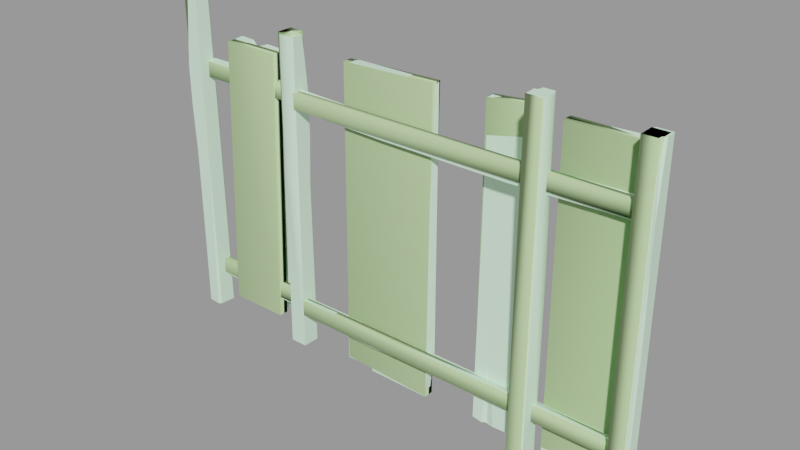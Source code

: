 # Source: fence_small_bb03.blend  (saved by Blender 2.92.15; exported with 4.5.12 LTS)
import bpy
from mathutils import Matrix  # noqa: F401  (used for matrix-valued properties, if any)

bpy.ops.wm.read_factory_settings(use_empty=True)
scene = bpy.context.scene
scene.name = 'fence_small_bb03.qc'

# ---- collections
col_fence_small_bb03 = bpy.data.collections.new('fence_small_bb03'); scene.collection.children.link(col_fence_small_bb03)

# ---- materials (node trees are filled in below, after node groups)
mat_fence_small_bb01 = bpy.data.materials.new('fence_small_bb01')
mat_fence_small_bb01.use_transparent_shadow = False
mat_fence_small_bb01.diffuse_color = (0.7263, 0.9983, 0.7665, 1.0)
mat_phy = bpy.data.materials.new('  phy')
mat_phy.use_transparent_shadow = False
mat_phy.diffuse_color = (0.6541, 0.9165, 0.4582, 1.0)

# ---- material node trees

# ---- meshes
me_fence_small_bb03_ref = bpy.data.meshes.new('fence_small_bb03_ref')
me_fence_small_bb03_ref.from_pydata([(2.341, -5.275, 0.04981), (1.079, -4.013, 0.04981), (1.468, -4.013, 82.39), (-189.3, 6.203, 66.98), (-188.8, 2.998, 140.4), (-186.7, 3.031, 139.6), (-190.2, 7.327, 41.23), (-215.7, 5.587, 81.07), (-214.8, 2.958, 141.3), (-216.2, 4.676, 101.9), (-205.4, 3.082, 138.4), (-198.9, 2.983, 140.7), (-207.6, 2.969, 141.0), (-219.8, 8.443, 15.67), (-218.3, 7.206, 44.0), (-198.9, 8.988, 3.168), (-194.0, 8.832, 6.754), (-190.8, 8.075, 24.1), (-191.6, 8.988, 3.182), (-192.4, 8.992, 3.091), (-219.7, 8.956, 3.907), (-187.0, -1.056, 139.2), (-190.6, 2.179, 65.12), (-214.8, -1.139, 141.1), (-216.2, 0.579, 101.8), (-219.8, 4.345, 15.49), (-219.7, 4.837, 4.228), (-192.4, 4.895, 2.91), (-191.6, 4.891, 3.002), (-198.9, -1.114, 140.5), (-205.4, -1.015, 138.3), (-207.6, -1.128, 140.9), (-178.5, -4.051, 23.79), (-231.4, 0.05527, 22.85), (-231.4, -4.051, 23.79), (-178.5, 0.05526, 23.79), (-178.5, -4.051, 16.08), (-231.4, -4.051, 16.08), (-178.5, 0.05526, 15.52), (-231.4, 0.05527, 15.52), (-231.4, 0.05526, 128.2), (-178.5, -4.051, 127.3), (-178.5, 0.05527, 128.2), (-231.4, -4.051, 128.2), (-231.4, 0.05526, 120.5), (-178.5, 0.05527, 120.5), (-231.4, -4.051, 120.0), (-178.5, -4.051, 120.0), (-232.3, -9.534, 0.04981), (-238.3, -9.011, 82.39), (-238.3, -9.011, 0.04981), (-231.0, -8.775, 82.39), (-239.4, -8.918, 106.2), (-231.0, -8.775, 157.4), (-236.4, -8.745, 157.4), (-239.4, -8.918, 125.2), (-192.6, 3.215, 41.39), (-239.3, -8.451, 0.04981), (-238.6, -0.6126, 82.39), (-238.6, -0.1836, 0.04979), (-239.3, -7.854, 82.39), (-238.7, -1.247, 157.4), (-239.2, -6.535, 157.4), (-214.2, 1.492, 80.84), (-178.2, -0.5528, 0.04981), (-172.2, -0.5528, 82.39), (-172.2, -0.5528, 0.04981), (-179.5, -1.425, 82.39), (-171.1, -0.5528, 106.2), (-179.5, -1.425, 152.2), (-174.1, -0.9875, 152.2), (-171.1, -0.5528, 125.2), (-171.1, -1.021, 0.04981), (-171.1, -8.89, 82.39), (-171.1, -9.32, 0.04979), (-171.1, -1.621, 82.39), (-171.1, -8.253, 152.2), (-171.1, -2.945, 152.2), (-80.93, 8.555, 143.8), (-54.2, -3.858, 3.087), (-74.0, -3.858, 2.119), (-64.59, 8.509, 144.1), (-61.09, 8.488, 144.0), (-217.2, 3.11, 43.78), (-74.06, -6.465, 3.338), (-80.92, 5.821, 143.6), (-54.21, -6.551, 3.317), (-63.54, -6.551, 2.86), (-67.37, -5.25, 2.559), (-69.43, -6.551, 2.572), (-217.2, 6.927, 3.727), (-25.32, -4.334, 2.106), (-10.49, 0.1345, 2.106), (-11.02, -4.334, 2.617), (-27.17, 0.1345, 2.106), (-31.24, -4.334, 20.69), (-31.24, 0.1345, 20.69), (-32.12, -4.334, 4.825), (-32.27, -1.838, 2.106), (-32.27, 0.1345, 2.106), (-216.2, 4.864, 3.6), (-198.9, 4.891, 2.987), (-35.06, -4.334, 1.769), (-40.53, -4.334, 1.106), (-40.53, 0.1345, 1.106), (-193.9, 4.696, 7.468), (-40.53, -4.334, 147.2), (-40.53, 0.1345, 147.2), (-12.47, -4.334, 147.4), (-11.53, 0.1345, 148.3), (-9.472, -4.368, 140.5), (-8.534, 0.101, 146.5), (-8.534, 0.1345, 3.423), (-9.064, -4.334, 3.934), (-124.0, -4.143, 118.2), (-171.9, -8.25, 120.2), (-171.9, -4.143, 119.7), (-124.0, -8.25, 118.7), (-60.74, -4.143, 119.1), (-60.74, -8.25, 118.2), (-5.739, -4.143, 120.6), (-5.739, -8.25, 119.7), (-171.9, -8.25, 127.1), (-124.0, -8.25, 126.5), (-60.74, -8.25, 125.2), (-5.739, -8.25, 126.8), (-134.3, -5.177, 10.57), (-132.5, -1.831, 0.5947), (-132.1, -5.177, 0.5947), (-133.9, -1.831, 9.166), (-135.4, -5.177, 2.369), (-134.3, -1.831, 2.369), (-101.4, -1.831, 0.2218), (-101.4, -5.177, 0.2218), (-146.5, -5.177, 2.162), (-147.3, -1.831, 2.162), (-110.5, -1.831, 88.25), (-98.82, -1.831, 147.5), (-98.82, -1.831, 23.23), (-101.8, -1.831, 147.5), (-139.8, -1.831, 147.5), (-145.6, -1.831, 145.9), (-111.2, -5.177, 88.25), (-139.8, -5.177, 147.5), (-144.8, -5.177, 145.9), (-105.9, -5.177, 145.7), (-106.9, -5.177, 147.5), (-101.3, -5.177, 146.8), (-99.92, -5.177, 23.23), (-99.92, -5.177, 145.9), (-215.8, 4.007, 23.24), (-207.3, 2.173, 65.25), (-190.8, 3.978, 23.91), (-190.8, 3.978, 23.91), (-188.9, -1.073, 139.6), (-68.46, -4.067, 31.05), (-64.6, 5.815, 144.3), (-61.83, 5.675, 142.9), (-102.6, -3.504, 147.5), (-110.5, -3.504, 88.25), (-111.2, -5.177, 88.25), (-102.6, -3.504, 147.5), (-110.5, -3.504, 88.25), (-6.427, -4.013, 0.04981), (-5.802, -4.013, 94.08), (1.468, -4.013, 153.8), (-5.165, -4.013, 153.8), (-230.3, -0.9098, 0.04981), (-231.0, -8.387, 0.04981), (-230.4, -1.532, 94.08), (-230.4, -2.167, 157.4), (-179.5, -9.32, 0.04981), (-179.5, -1.815, 0.04981), (-179.5, -8.696, 94.08), (-179.5, -8.058, 152.2), (-43.48, -13.23, 0.04981), (-51.38, -13.23, 82.39), (-50.99, -13.23, 0.04981), (-44.11, -13.23, 94.08), (-51.38, -13.23, 157.6), (-44.75, -13.23, 157.6), (2.341, -11.28, 82.39), (2.341, -11.28, 0.04981), (2.341, -12.34, 106.2), (1.906, -9.357, 153.8), (2.341, -12.34, 125.2), (1.873, -12.34, 0.04981), (-5.996, -12.34, 82.39), (-6.427, -12.34, 0.04979), (1.273, -12.34, 82.39), (-5.359, -12.34, 153.8), (-0.05118, -12.34, 153.8), (-5.739, -4.143, 16.51), (-60.74, -4.143, 24.17), (-5.739, -4.143, 23.54), (-60.74, -4.143, 17.15), (-129.7, -4.143, 24.09), (-129.7, -4.143, 16.28), (-171.9, -4.143, 23.83), (-171.9, -4.143, 16.97), (-60.74, -8.25, 25.41), (-5.739, -8.25, 24.77), (-129.7, -8.25, 24.09), (-171.9, -8.25, 24.77), (-60.74, -8.25, 18.02), (-5.739, -8.25, 17.38), (-129.7, -8.25, 15.82), (-171.9, -8.25, 16.51), (-52.25, -11.97, 0.04981), (-52.25, -5.966, 82.39), (-52.25, -5.966, 0.04981), (-52.25, -4.899, 106.2), (-51.82, -7.886, 157.6), (-52.25, -4.899, 125.2), (-51.78, -4.899, 0.04981), (-43.92, -4.899, 82.39), (-43.48, -4.899, 0.04979), (-51.18, -4.899, 82.39), (-44.55, -4.899, 157.6), (-49.86, -4.899, 157.6), (-171.9, -4.143, 128.0), (-124.0, -4.143, 126.5), (-60.74, -4.143, 126.5), (-5.739, -4.143, 128.0), (-6.427, -5.275, 153.8), (-7.064, -11.28, 82.39), (-6.427, -9.772, 153.8), (-7.064, -5.275, 94.08), (-237.1, -6.959, 157.4), (-43.48, -7.472, 157.6), (-50.11, -6.965, 157.6), (-43.48, -11.97, 157.6), (-42.85, -11.97, 94.08), (-42.85, -5.966, 82.39), (-178.2, -9.957, 94.08), (-178.2, -9.32, 152.2), (-172.2, -9.957, 82.39), (-173.7, -9.32, 152.2), (-231.5, -0.1651, 94.08), (-231.6, -0.7999, 157.4), (-237.5, 0.358, 82.39), (-236.0, -0.4079, 157.4), (-173.2, -2.699, 152.2), (0.1941, -10.28, 153.8)], [], [(0, 1, 2), (3, 4, 5), (6, 4, 3), (7, 4, 6), (8, 7, 9), (8, 10, 7), (7, 10, 4), (4, 10, 11), (8, 12, 10), (7, 13, 14), (7, 15, 13), (7, 16, 15), (7, 6, 16), (16, 6, 17), (16, 17, 18), (16, 18, 19), (13, 15, 20), (21, 3, 5), (3, 21, 22), (22, 6, 3), (9, 23, 8), (23, 9, 24), (20, 25, 13), (25, 20, 26), (18, 27, 19), (27, 18, 28), (10, 29, 11), (29, 10, 30), (12, 30, 10), (30, 12, 31), (8, 31, 12), (31, 8, 23), (32, 33, 34), (33, 32, 35), (36, 34, 37), (34, 36, 32), (38, 37, 39), (37, 38, 36), (35, 39, 33), (39, 35, 38), (40, 41, 42), (41, 40, 43), (44, 42, 45), (42, 44, 40), (46, 45, 47), (45, 46, 44), (43, 47, 41), (47, 43, 46), (48, 49, 50), (49, 48, 51), (49, 51, 52), (52, 51, 53), (52, 53, 54), (52, 54, 55), (6, 22, 56), (57, 58, 59), (58, 57, 60), (58, 60, 61), (61, 60, 52), (61, 52, 55), (61, 55, 62), (24, 7, 63), (64, 65, 66), (65, 64, 67), (65, 67, 68), (68, 67, 69), (68, 69, 70), (68, 70, 71), (7, 24, 9), (72, 73, 74), (73, 72, 75), (73, 75, 76), (76, 75, 68), (76, 68, 71), (76, 71, 77), (14, 63, 7), (78, 79, 80), (81, 79, 78), (82, 79, 81), (83, 13, 25), (78, 84, 85), (84, 78, 80), (79, 86, 87), (87, 80, 79), (80, 88, 89), (13, 83, 14), (63, 14, 83), (20, 90, 26), (91, 92, 93), (92, 91, 94), (95, 94, 91), (94, 95, 96), (97, 96, 95), (98, 96, 97), (98, 99, 96), (90, 20, 15), (15, 100, 90), (15, 101, 100), (102, 99, 98), (103, 99, 102), (103, 104, 99), (101, 16, 105), (106, 104, 103), (104, 106, 107), (108, 107, 106), (107, 108, 109), (110, 109, 108), (109, 110, 111), (112, 109, 111), (112, 107, 109), (92, 94, 112), (112, 94, 107), (107, 94, 96), (99, 107, 96), (107, 99, 104), (108, 113, 110), (106, 113, 108), (97, 102, 98), (102, 97, 103), (103, 97, 95), (103, 95, 106), (91, 106, 95), (91, 113, 106), (93, 113, 91), (114, 115, 116), (115, 114, 117), (118, 117, 114), (117, 118, 119), (120, 119, 118), (119, 120, 121), (16, 101, 15), (117, 122, 115), (122, 117, 123), (119, 123, 117), (123, 119, 124), (121, 124, 119), (124, 121, 125), (105, 19, 27), (126, 127, 128), (127, 126, 129), (130, 129, 126), (129, 130, 131), (128, 132, 133), (132, 128, 127), (134, 131, 130), (131, 134, 135), (127, 136, 132), (129, 136, 127), (132, 137, 138), (136, 137, 132), (136, 139, 137), (136, 140, 139), (140, 136, 141), (129, 141, 136), (141, 129, 135), (135, 129, 131), (142, 143, 144), (145, 143, 142), (145, 146, 143), (126, 134, 130), (126, 144, 134), (142, 144, 126), (128, 142, 126), (142, 128, 133), (133, 147, 142), (148, 147, 133), (149, 147, 148), (19, 105, 16), (150, 25, 26), (150, 83, 25), (23, 30, 31), (24, 30, 23), (151, 30, 24), (63, 151, 24), (151, 63, 83), (83, 150, 151), (100, 151, 150), (151, 100, 101), (152, 27, 28), (27, 152, 153), (27, 153, 105), (153, 101, 105), (56, 101, 153), (56, 151, 101), (151, 56, 22), (21, 151, 22), (151, 21, 154), (154, 30, 151), (30, 154, 29), (56, 153, 152), (89, 85, 84), (155, 85, 89), (156, 85, 155), (155, 86, 156), (156, 86, 157), (87, 86, 155), (113, 111, 110), (111, 113, 112), (93, 112, 113), (112, 93, 92), (144, 135, 134), (135, 144, 141), (142, 158, 145), (158, 142, 159), (160, 161, 162), (161, 160, 147), (163, 2, 1), (2, 163, 164), (164, 165, 2), (165, 164, 166), (167, 51, 168), (51, 167, 169), (169, 53, 51), (53, 169, 170), (171, 67, 172), (67, 171, 173), (173, 69, 67), (69, 173, 174), (175, 176, 177), (176, 175, 178), (178, 179, 176), (179, 178, 180), (137, 161, 147), (161, 137, 139), (140, 161, 139), (146, 161, 140), (146, 140, 143), (141, 143, 140), (143, 141, 144), (152, 6, 56), (138, 133, 132), (133, 138, 148), (137, 148, 138), (148, 137, 149), (6, 152, 17), (28, 17, 152), (17, 28, 18), (21, 4, 154), (0, 181, 182), (181, 0, 2), (181, 2, 183), (183, 2, 165), (183, 165, 184), (183, 184, 185), (4, 21, 5), (186, 187, 188), (187, 186, 189), (187, 189, 190), (190, 189, 183), (190, 183, 185), (190, 185, 191), (154, 11, 29), (192, 193, 194), (193, 192, 195), (195, 196, 193), (196, 195, 197), (197, 198, 196), (198, 197, 199), (194, 200, 201), (200, 194, 193), (193, 202, 200), (202, 193, 196), (196, 203, 202), (203, 196, 198), (201, 204, 205), (204, 201, 200), (200, 206, 204), (206, 200, 202), (202, 207, 206), (207, 202, 203), (205, 195, 192), (195, 205, 204), (204, 197, 195), (197, 204, 206), (206, 199, 197), (199, 206, 207), (208, 209, 210), (209, 208, 176), (209, 176, 211), (211, 176, 179), (211, 179, 212), (211, 212, 213), (11, 154, 4), (214, 215, 216), (215, 214, 217), (215, 217, 218), (218, 217, 211), (218, 211, 213), (218, 213, 219), (150, 90, 100), (123, 220, 122), (220, 123, 221), (124, 221, 123), (221, 124, 222), (125, 222, 124), (222, 125, 223), (90, 150, 26), (224, 225, 226), (225, 224, 227), (166, 227, 224), (227, 166, 164), (227, 164, 163), (188, 227, 163), (227, 188, 225), (187, 225, 188), (187, 226, 225), (226, 187, 190), (228, 55, 54), (221, 116, 220), (116, 221, 114), (222, 114, 221), (114, 222, 118), (223, 118, 222), (118, 223, 120), (219, 229, 218), (219, 180, 229), (230, 180, 219), (230, 179, 180), (230, 212, 179), (229, 180, 231), (216, 232, 175), (232, 178, 175), (232, 180, 178), (180, 232, 231), (233, 231, 232), (231, 233, 229), (215, 229, 233), (229, 215, 218), (232, 216, 233), (215, 233, 216), (74, 234, 171), (234, 173, 171), (234, 174, 173), (174, 234, 235), (236, 235, 234), (235, 236, 237), (73, 237, 236), (237, 73, 76), (234, 74, 236), (73, 236, 74), (59, 238, 167), (238, 169, 167), (238, 170, 169), (170, 238, 239), (240, 239, 238), (239, 240, 241), (58, 241, 240), (241, 58, 61), (238, 59, 240), (58, 240, 59), (183, 189, 181), (189, 182, 181), (182, 189, 186), (62, 55, 228), (211, 217, 209), (217, 210, 209), (210, 217, 214), (241, 170, 239), (62, 241, 61), (62, 170, 241), (228, 170, 62), (228, 53, 170), (228, 54, 53), (48, 168, 51), (68, 75, 65), (75, 66, 65), (66, 75, 72), (242, 71, 70), (52, 60, 49), (60, 50, 49), (50, 60, 57), (77, 71, 242), (191, 226, 190), (191, 166, 226), (243, 166, 191), (243, 165, 166), (243, 184, 165), (226, 166, 224), (191, 185, 243), (237, 174, 235), (77, 237, 76), (77, 174, 237), (242, 174, 77), (242, 69, 174), (242, 70, 69), (64, 172, 67), (243, 185, 184), (85, 81, 78), (147, 149, 137), (81, 85, 156), (145, 161, 146), (156, 82, 81), (208, 177, 176), (82, 156, 157), (219, 213, 230), (157, 79, 82), (230, 213, 212), (79, 157, 86), (155, 88, 87), (80, 87, 88), (155, 89, 88), (80, 89, 84)])
me_fence_small_bb03_ref.polygons.foreach_set('use_smooth', [True] * 402)
_k = set([(0, 2), (0, 181), (1, 2), (2, 163), (2, 165), (3, 5), (3, 6), (3, 21), (4, 5), (4, 11), (4, 21), (4, 154), (5, 21), (6, 17), (6, 22), (6, 56), (6, 152), (7, 9), (7, 14), (7, 24), (7, 63), (8, 9), (8, 12), (8, 23), (9, 24), (10, 11), (10, 12), (10, 30), (11, 29), (11, 154), (12, 31), (13, 14), (13, 20), (13, 25), (13, 83), (14, 63), (15, 16), (15, 20), (15, 101), (16, 19), (16, 101), (16, 105), (17, 18), (18, 19), (18, 28), (19, 27), (19, 105), (20, 26), (20, 90), (21, 22), (21, 154), (22, 56), (23, 24), (23, 31), (24, 63), (25, 26), (25, 83), (26, 90), (26, 150), (27, 28), (27, 105), (28, 152), (29, 30), (29, 154), (30, 31), (32, 34), (33, 35), (36, 37), (38, 39), (40, 42), (41, 43), (44, 45), (46, 47), (48, 49), (48, 51), (49, 50), (49, 52), (50, 60), (51, 53), (51, 167), (51, 168), (52, 55), (52, 60), (53, 54), (53, 170), (54, 55), (54, 228), (55, 62), (55, 228), (56, 152), (57, 58), (57, 60), (58, 59), (58, 61), (59, 238), (61, 62), (61, 241), (62, 228), (63, 83), (64, 65), (64, 67), (65, 66), (65, 68), (66, 75), (67, 69), (67, 171), (67, 172), (68, 71), (68, 75), (69, 70), (69, 174), (70, 71), (70, 242), (71, 77), (71, 242), (72, 73), (72, 75), (73, 74), (73, 76), (74, 234), (76, 77), (76, 237), (77, 242), (78, 80), (78, 81), (78, 85), (79, 80), (79, 82), (79, 86), (79, 157), (80, 84), (80, 87), (80, 88), (80, 89), (81, 82), (81, 85), (81, 156), (82, 156), (82, 157), (84, 85), (84, 89), (85, 156), (86, 87), (86, 157), (87, 88), (87, 155), (88, 89), (88, 155), (89, 155), (90, 100), (90, 150), (91, 93), (91, 94), (91, 95), (92, 93), (92, 94), (92, 112), (93, 113), (94, 96), (95, 96), (95, 97), (96, 99), (97, 98), (98, 99), (98, 102), (99, 104), (100, 101), (100, 150), (101, 105), (102, 103), (103, 104), (103, 106), (104, 107), (106, 107), (106, 108), (107, 109), (108, 109), (108, 110), (109, 111), (110, 111), (110, 113), (111, 112), (114, 116), (114, 118), (115, 117), (117, 119), (118, 120), (119, 121), (122, 123), (123, 124), (124, 125), (126, 128), (126, 129), (126, 130), (127, 128), (127, 129), (127, 132), (128, 133), (129, 131), (130, 131), (130, 134), (131, 135), (132, 133), (132, 138), (133, 142), (133, 148), (134, 135), (134, 144), (135, 141), (137, 138), (137, 139), (137, 147), (137, 149), (139, 140), (140, 141), (141, 144), (142, 145), (143, 144), (143, 146), (145, 146), (146, 161), (147, 149), (147, 161), (148, 149), (156, 157), (163, 164), (164, 166), (165, 166), (165, 184), (166, 224), (167, 169), (169, 170), (170, 239), (171, 173), (173, 174), (174, 235), (175, 176), (175, 178), (176, 177), (176, 179), (176, 208), (178, 180), (179, 180), (179, 212), (180, 231), (181, 182), (181, 183), (182, 189), (183, 185), (183, 189), (184, 185), (184, 243), (185, 191), (185, 243), (186, 187), (186, 189), (187, 188), (187, 190), (188, 227), (190, 191), (190, 226), (191, 243), (192, 193), (192, 195), (193, 194), (193, 196), (194, 200), (195, 197), (195, 205), (196, 198), (196, 203), (197, 198), (197, 199), (199, 206), (200, 201), (200, 202), (201, 204), (202, 203), (202, 207), (204, 205), (204, 206), (206, 207), (208, 209), (209, 210), (209, 211), (210, 217), (211, 213), (211, 217), (212, 213), (212, 230), (213, 219), (213, 230), (214, 215), (214, 217), (215, 216), (215, 218), (216, 232), (218, 219), (218, 229), (219, 230), (220, 221), (221, 222), (222, 223), (224, 226), (229, 231), (235, 237), (239, 241)])
me_fence_small_bb03_ref.attributes.new('sharp_edge', 'BOOLEAN', 'EDGE').data.foreach_set('value', [ (min(e.vertices), max(e.vertices)) in _k for e in me_fence_small_bb03_ref.edges])
_uv = me_fence_small_bb03_ref.uv_layers.new(name='UVMap')
_uv.uv.foreach_set('vector', [0.2788, 0.8742, 0.2788, 0.8798, 0.5476, 0.8788, 0.4445, 0.3162, 0.02687, 0.3271, 0.03073, 0.3162, 0.5912, 0.3162, 0.02687, 0.3271, 0.4445, 0.3162, 0.3697, 0.4521, 0.02687, 0.3271, 0.5912, 0.3162, 0.02687, 0.4587, 0.3697, 0.4521, 0.2511, 0.4587, 0.02687, 0.4587, 0.04116, 0.4105, 0.3697, 0.4521, 0.3697, 0.4521, 0.04116, 0.4105, 0.02687, 0.3271, 0.02687, 0.3271, 0.04116, 0.4105, 0.02687, 0.378, 0.02687, 0.4587, 0.02687, 0.4221, 0.04116, 0.4105, 0.3697, 0.4521, 0.7426, 0.4611, 0.5811, 0.4587, 0.3697, 0.4521, 0.8095, 0.3535, 0.7426, 0.4611, 0.3697, 0.4521, 0.7881, 0.3289, 0.8095, 0.3535, 0.3697, 0.4521, 0.5912, 0.3162, 0.7881, 0.3289, 0.7881, 0.3289, 0.5912, 0.3162, 0.6888, 0.3162, 0.7881, 0.3289, 0.6888, 0.3162, 0.808, 0.3162, 0.7881, 0.3289, 0.808, 0.3162, 0.8086, 0.3205, 0.7426, 0.4611, 0.8095, 0.3535, 0.8095, 0.4587, 0.02947, 0.3124, 0.4445, 0.2966, 0.02813, 0.2966, 0.4445, 0.2966, 0.02947, 0.3124, 0.4544, 0.3124, 0.4544, 0.3124, 0.5921, 0.2966, 0.4445, 0.2966, 0.2516, 0.4836, 0.02601, 0.4678, 0.026, 0.4836, 0.02601, 0.4678, 0.2516, 0.4836, 0.2516, 0.4678, 0.8135, 0.4836, 0.7462, 0.4678, 0.7461, 0.4836, 0.7462, 0.4678, 0.8135, 0.4836, 0.8106, 0.4678, 0.8294, 0.3205, 0.8158, 0.3261, 0.8294, 0.3261, 0.8158, 0.3261, 0.8294, 0.3205, 0.8158, 0.3205, 0.01065, 0.411, 0.02332, 0.3784, 0.01065, 0.3784, 0.02332, 0.3784, 0.01065, 0.411, 0.02332, 0.411, 0.01065, 0.4225, 0.02332, 0.411, 0.01065, 0.411, 0.02332, 0.411, 0.01065, 0.4225, 0.02332, 0.4225, 0.01065, 0.4591, 0.02332, 0.4225, 0.01065, 0.4225, 0.02332, 0.4225, 0.01065, 0.4591, 0.02332, 0.4591, 0.8895, 0.009465, 0.9236, 0.1909, 0.8895, 0.1909, 0.9236, 0.1909, 0.8895, 0.009465, 0.9236, 0.009465, 0.8555, 0.009465, 0.8895, 0.1909, 0.8555, 0.1909, 0.8895, 0.1909, 0.8555, 0.009465, 0.8895, 0.009465, 0.9576, 0.009465, 0.9917, 0.1909, 0.9576, 0.1909, 0.9917, 0.1909, 0.9576, 0.009465, 0.9917, 0.009465, 0.9236, 0.009465, 0.9576, 0.1909, 0.9236, 0.1909, 0.9576, 0.1909, 0.9236, 0.009465, 0.9576, 0.009465, 0.8895, 0.009465, 0.9236, 0.1909, 0.8895, 0.1909, 0.9236, 0.1909, 0.8895, 0.009465, 0.9236, 0.009465, 0.8555, 0.009465, 0.8895, 0.1909, 0.8555, 0.1909, 0.8895, 0.1909, 0.8555, 0.009465, 0.8895, 0.009465, 0.9576, 0.009465, 0.9917, 0.1909, 0.9576, 0.1909, 0.9917, 0.1909, 0.9576, 0.009465, 0.9917, 0.009465, 0.9236, 0.009465, 0.9576, 0.1909, 0.9236, 0.1909, 0.9576, 0.1909, 0.9236, 0.009465, 0.9576, 0.009465, 0.2788, 0.9877, 0.5476, 0.9669, 0.2788, 0.9669, 0.5476, 0.9669, 0.2788, 0.9877, 0.5476, 0.9924, 0.5476, 0.9669, 0.5476, 0.9924, 0.6253, 0.9641, 0.6253, 0.9641, 0.5476, 0.9924, 0.8165, 0.9924, 0.6253, 0.9641, 0.8165, 0.9924, 0.8165, 0.9732, 0.6253, 0.9641, 0.8165, 0.9732, 0.6874, 0.9641, 0.5921, 0.2966, 0.4544, 0.3124, 0.5906, 0.3124, 0.2788, 0.9631, 0.5476, 0.9342, 0.2788, 0.9332, 0.5476, 0.9342, 0.2788, 0.9631, 0.5476, 0.9618, 0.5476, 0.9342, 0.5476, 0.9618, 0.8165, 0.9359, 0.8165, 0.9359, 0.5476, 0.9618, 0.6253, 0.9641, 0.8165, 0.9359, 0.6253, 0.9641, 0.6874, 0.9641, 0.8165, 0.9359, 0.6874, 0.9641, 0.8165, 0.9579, 0.2516, 0.4678, 0.3709, 0.4836, 0.3709, 0.4678, 0.2788, 0.9877, 0.5476, 0.9669, 0.2788, 0.9669, 0.5476, 0.9669, 0.2788, 0.9877, 0.5476, 0.9924, 0.5476, 0.9669, 0.5476, 0.9924, 0.6253, 0.9641, 0.6253, 0.9641, 0.5476, 0.9924, 0.8165, 0.9924, 0.6253, 0.9641, 0.8165, 0.9924, 0.8165, 0.9732, 0.6253, 0.9641, 0.8165, 0.9732, 0.6874, 0.9641, 0.3709, 0.4836, 0.2516, 0.4678, 0.2516, 0.4836, 0.2788, 0.9631, 0.5476, 0.9342, 0.2788, 0.9332, 0.5476, 0.9342, 0.2788, 0.9631, 0.5476, 0.9618, 0.5476, 0.9342, 0.5476, 0.9618, 0.8165, 0.9359, 0.8165, 0.9359, 0.5476, 0.9618, 0.6253, 0.9641, 0.8165, 0.9359, 0.6253, 0.9641, 0.6874, 0.9641, 0.8165, 0.9359, 0.6874, 0.9641, 0.8165, 0.9579, 0.5837, 0.4836, 0.3709, 0.4678, 0.3709, 0.4836, 0.02358, 0.2188, 0.8193, 0.2805, 0.8193, 0.2188, 0.02653, 0.2696, 0.8193, 0.2805, 0.02358, 0.2188, 0.02784, 0.2805, 0.8193, 0.2805, 0.02653, 0.2696, 0.5837, 0.4678, 0.7461, 0.4836, 0.7462, 0.4678, 0.8217, 0.295, 0.02902, 0.2833, 0.8191, 0.2833, 0.02902, 0.2833, 0.8217, 0.295, 0.02348, 0.295, 0.009267, 0.2085, 0.0211, 0.2085, 0.0211, 0.2421, 0.0211, 0.2421, 0.009267, 0.2798, 0.009267, 0.2085, 0.009267, 0.2798, 0.01538, 0.2559, 0.0211, 0.2633, 0.7461, 0.4836, 0.5837, 0.4678, 0.5837, 0.4836, 0.3709, 0.4678, 0.5837, 0.4836, 0.5837, 0.4678, 0.8294, 0.4576, 0.8227, 0.4471, 0.8158, 0.4576, 0.8155, 0.5405, 0.8313, 0.511, 0.8172, 0.512, 0.8313, 0.511, 0.8155, 0.5405, 0.8318, 0.5445, 0.8138, 0.5734, 0.8318, 0.5445, 0.8155, 0.5405, 0.8318, 0.5445, 0.8138, 0.5734, 0.8318, 0.5734, 0.8138, 0.6066, 0.8318, 0.5734, 0.8138, 0.5734, 0.8239, 0.6126, 0.8318, 0.5734, 0.8138, 0.6066, 0.8239, 0.6126, 0.8318, 0.6126, 0.8318, 0.5734, 0.8227, 0.4471, 0.8294, 0.4576, 0.8294, 0.3714, 0.8294, 0.3714, 0.8158, 0.4429, 0.8227, 0.4471, 0.8294, 0.3714, 0.8158, 0.3714, 0.8158, 0.4429, 0.8138, 0.6156, 0.8318, 0.6126, 0.8239, 0.6126, 0.8138, 0.6227, 0.8318, 0.6126, 0.8138, 0.6156, 0.8138, 0.6227, 0.8318, 0.6227, 0.8318, 0.6126, 0.8158, 0.3714, 0.8294, 0.3512, 0.8158, 0.3512, 0.03063, 0.6266, 0.8101, 0.6419, 0.8101, 0.6266, 0.8101, 0.6419, 0.03063, 0.6266, 0.03063, 0.6419, 0.02288, 0.5149, 0.008905, 0.6204, 0.02288, 0.6204, 0.008905, 0.6204, 0.02288, 0.5149, 0.008905, 0.5113, 0.02299, 0.5036, 0.008905, 0.5113, 0.02288, 0.5149, 0.008905, 0.5113, 0.02299, 0.5036, 0.00901, 0.5001, 0.7932, 0.512, 0.02645, 0.5221, 0.03603, 0.512, 0.7932, 0.512, 0.03241, 0.6202, 0.02645, 0.5221, 0.8002, 0.5186, 0.8002, 0.575, 0.7932, 0.512, 0.7932, 0.512, 0.8002, 0.575, 0.03241, 0.6202, 0.03241, 0.6202, 0.8002, 0.575, 0.7018, 0.5888, 0.8002, 0.5922, 0.03241, 0.6202, 0.7018, 0.5888, 0.03241, 0.6202, 0.8002, 0.5922, 0.8055, 0.6202, 0.02512, 0.5204, 0.7956, 0.5079, 0.06238, 0.5094, 0.02652, 0.6236, 0.7956, 0.5079, 0.02512, 0.5204, 0.7908, 0.5927, 0.8072, 0.6035, 0.8054, 0.5932, 0.8072, 0.6035, 0.7908, 0.5927, 0.8108, 0.6236, 0.8108, 0.6236, 0.7908, 0.5927, 0.7056, 0.5895, 0.8108, 0.6236, 0.7056, 0.5895, 0.02652, 0.6236, 0.8054, 0.5677, 0.02652, 0.6236, 0.7056, 0.5895, 0.8054, 0.5677, 0.7956, 0.5079, 0.02652, 0.6236, 0.8027, 0.5151, 0.7956, 0.5079, 0.8054, 0.5677, 0.9917, 0.5538, 0.9576, 0.3723, 0.9917, 0.3723, 0.9576, 0.3723, 0.9917, 0.5538, 0.9576, 0.5538, 0.9917, 0.7352, 0.9576, 0.5538, 0.9917, 0.5538, 0.9576, 0.5538, 0.9917, 0.7352, 0.9576, 0.7352, 0.9917, 0.9166, 0.9576, 0.7352, 0.9917, 0.7352, 0.9576, 0.7352, 0.9917, 0.9166, 0.9576, 0.9166, 0.8294, 0.3512, 0.8158, 0.3714, 0.8294, 0.3714, 0.9576, 0.5538, 0.9236, 0.3723, 0.9576, 0.3723, 0.9236, 0.3723, 0.9576, 0.5538, 0.9236, 0.5538, 0.9576, 0.7352, 0.9236, 0.5538, 0.9576, 0.5538, 0.9236, 0.5538, 0.9576, 0.7352, 0.9236, 0.7352, 0.9576, 0.9166, 0.9236, 0.7352, 0.9576, 0.7352, 0.9236, 0.7352, 0.9576, 0.9166, 0.9236, 0.9166, 0.8158, 0.3512, 0.8294, 0.3261, 0.8158, 0.3261, 0.01263, 0.7256, 0.02782, 0.7777, 0.01263, 0.7781, 0.02782, 0.7777, 0.01263, 0.7256, 0.02782, 0.7329, 0.01263, 0.699, 0.02782, 0.7329, 0.01263, 0.7256, 0.02782, 0.7329, 0.01263, 0.699, 0.02782, 0.6979, 0.01263, 0.7781, 0.02782, 0.8461, 0.01263, 0.8461, 0.02782, 0.8461, 0.01263, 0.7781, 0.02782, 0.7777, 0.02782, 0.672, 0.01263, 0.699, 0.02782, 0.6979, 0.01263, 0.699, 0.02782, 0.672, 0.01263, 0.6702, 0.03587, 0.7912, 0.4937, 0.7083, 0.03392, 0.6743, 0.08064, 0.7966, 0.4937, 0.7083, 0.03587, 0.7912, 0.03392, 0.6743, 0.8032, 0.6645, 0.1541, 0.6645, 0.4937, 0.7083, 0.8032, 0.6645, 0.03392, 0.6743, 0.4937, 0.7083, 0.8032, 0.6758, 0.8032, 0.6645, 0.4937, 0.7083, 0.8032, 0.8187, 0.8032, 0.6758, 0.8032, 0.8187, 0.4937, 0.7083, 0.7947, 0.8405, 0.08064, 0.7966, 0.7947, 0.8405, 0.4937, 0.7083, 0.7947, 0.8405, 0.08064, 0.7966, 0.04406, 0.8469, 0.04406, 0.8469, 0.08064, 0.7966, 0.04514, 0.7981, 0.4935, 0.7091, 0.8048, 0.8239, 0.7961, 0.844, 0.7951, 0.6878, 0.8048, 0.8239, 0.4935, 0.7091, 0.7951, 0.6878, 0.8048, 0.692, 0.8048, 0.8239, 0.0854, 0.8018, 0.04122, 0.8508, 0.04231, 0.8062, 0.0854, 0.8018, 0.7961, 0.844, 0.04122, 0.8508, 0.4935, 0.7091, 0.7961, 0.844, 0.0854, 0.8018, 0.03299, 0.793, 0.4935, 0.7091, 0.0854, 0.8018, 0.4935, 0.7091, 0.03299, 0.793, 0.03103, 0.6699, 0.03103, 0.6699, 0.8013, 0.6696, 0.4935, 0.7091, 0.1519, 0.6639, 0.8013, 0.6696, 0.03103, 0.6699, 0.7961, 0.6639, 0.8013, 0.6696, 0.1519, 0.6639, 0.8294, 0.3261, 0.8158, 0.3512, 0.8294, 0.3512, 0.7, 0.4451, 0.7451, 0.4644, 0.8095, 0.4619, 0.7, 0.4451, 0.5828, 0.456, 0.7451, 0.4644, 0.02547, 0.4619, 0.03983, 0.4124, 0.02547, 0.4242, 0.2509, 0.4619, 0.03983, 0.4124, 0.02547, 0.4619, 0.4579, 0.4087, 0.03983, 0.4124, 0.2509, 0.4619, 0.3701, 0.4473, 0.4579, 0.4087, 0.2509, 0.4619, 0.4579, 0.4087, 0.3701, 0.4473, 0.5828, 0.456, 0.5828, 0.456, 0.7, 0.4451, 0.4579, 0.4087, 0.8124, 0.4434, 0.4579, 0.4087, 0.7, 0.4451, 0.4579, 0.4087, 0.8124, 0.4434, 0.8124, 0.3536, 0.691, 0.3153, 0.8115, 0.3197, 0.8108, 0.3153, 0.8115, 0.3197, 0.691, 0.3153, 0.691, 0.3153, 0.8115, 0.3197, 0.691, 0.3153, 0.7857, 0.3283, 0.691, 0.3153, 0.8124, 0.3536, 0.7857, 0.3283, 0.5914, 0.3275, 0.8124, 0.3536, 0.691, 0.3153, 0.5914, 0.3275, 0.4579, 0.4087, 0.8124, 0.3536, 0.4579, 0.4087, 0.5914, 0.3275, 0.4553, 0.3217, 0.03067, 0.3168, 0.4579, 0.4087, 0.4553, 0.3217, 0.4579, 0.4087, 0.03067, 0.3168, 0.0288, 0.3265, 0.0288, 0.3265, 0.03983, 0.4124, 0.4579, 0.4087, 0.03983, 0.4124, 0.0288, 0.3265, 0.02547, 0.3788, 0.5914, 0.3275, 0.691, 0.3153, 0.691, 0.3153, 0.02515, 0.2652, 0.8227, 0.2807, 0.03073, 0.2807, 0.1853, 0.2572, 0.8227, 0.2807, 0.02515, 0.2652, 0.8223, 0.2253, 0.8227, 0.2807, 0.1853, 0.2572, 0.1853, 0.2572, 0.02515, 0.2134, 0.8223, 0.2253, 0.8223, 0.2253, 0.02515, 0.2134, 0.8133, 0.2161, 0.02515, 0.2452, 0.02515, 0.2134, 0.1853, 0.2572, 0.7947, 0.502, 0.02956, 0.4868, 0.06173, 0.5021, 0.02956, 0.4868, 0.7947, 0.502, 0.7974, 0.4867, 0.8172, 0.512, 0.8313, 0.5071, 0.8172, 0.5081, 0.8313, 0.5071, 0.8172, 0.512, 0.8313, 0.511, 0.794, 0.8704, 0.0449, 0.8534, 0.0449, 0.8686, 0.0449, 0.8534, 0.794, 0.8704, 0.794, 0.8552, 0.4935, 0.7091, 0.8048, 0.6747, 0.7951, 0.6878, 0.8048, 0.6747, 0.4935, 0.7091, 0.4935, 0.7062, 0.4935, 0.7091, 0.8048, 0.6747, 0.4935, 0.7062, 0.8048, 0.6747, 0.4935, 0.7091, 0.8013, 0.6696, 0.2788, 0.9041, 0.5476, 0.8788, 0.2788, 0.8798, 0.5476, 0.8788, 0.2788, 0.9041, 0.5858, 0.9026, 0.5858, 0.9026, 0.8165, 0.8788, 0.5476, 0.8788, 0.8165, 0.8788, 0.5858, 0.9026, 0.8165, 0.9009, 0.2788, 0.9041, 0.5476, 0.8788, 0.2788, 0.8798, 0.5476, 0.8788, 0.2788, 0.9041, 0.5858, 0.9026, 0.5858, 0.9026, 0.8165, 0.8788, 0.5476, 0.8788, 0.8165, 0.8788, 0.5858, 0.9026, 0.8165, 0.9009, 0.2788, 0.9041, 0.5476, 0.8788, 0.2788, 0.8798, 0.5476, 0.8788, 0.2788, 0.9041, 0.5858, 0.9026, 0.5858, 0.9026, 0.8165, 0.8788, 0.5476, 0.8788, 0.8165, 0.8788, 0.5858, 0.9026, 0.8165, 0.9009, 0.2788, 0.9041, 0.5476, 0.8788, 0.2788, 0.8798, 0.5476, 0.8788, 0.2788, 0.9041, 0.5858, 0.9026, 0.5858, 0.9026, 0.8165, 0.8788, 0.5476, 0.8788, 0.8165, 0.8788, 0.5858, 0.9026, 0.8165, 0.9009, 0.8258, 0.8449, 0.8185, 0.8306, 0.8113, 0.8354, 0.8185, 0.8306, 0.8258, 0.8449, 0.8258, 0.8336, 0.8258, 0.6905, 0.8185, 0.8306, 0.8258, 0.8336, 0.8113, 0.8144, 0.8185, 0.8306, 0.8258, 0.6905, 0.8113, 0.8144, 0.8258, 0.6905, 0.8113, 0.6905, 0.8258, 0.6687, 0.8113, 0.6905, 0.8258, 0.6905, 0.8113, 0.6905, 0.8258, 0.6687, 0.8113, 0.6716, 0.6903, 0.3124, 0.5921, 0.2966, 0.5906, 0.3124, 0.1549, 0.6615, 0.03604, 0.6443, 0.03604, 0.6615, 0.03604, 0.6443, 0.1549, 0.6615, 0.1549, 0.6443, 0.7969, 0.6615, 0.1549, 0.6443, 0.1549, 0.6615, 0.1549, 0.6443, 0.7969, 0.6615, 0.7884, 0.6443, 0.5921, 0.2966, 0.6903, 0.3124, 0.6903, 0.2966, 0.8101, 0.3124, 0.6903, 0.2966, 0.6903, 0.3124, 0.6903, 0.2966, 0.8101, 0.3124, 0.8101, 0.2966, 0.02332, 0.3183, 0.01065, 0.3276, 0.02332, 0.3276, 0.2788, 0.9877, 0.5476, 0.9669, 0.2788, 0.9669, 0.5476, 0.9669, 0.2788, 0.9877, 0.5476, 0.9924, 0.5476, 0.9669, 0.5476, 0.9924, 0.6253, 0.9641, 0.6253, 0.9641, 0.5476, 0.9924, 0.8165, 0.9924, 0.6253, 0.9641, 0.8165, 0.9924, 0.8165, 0.9732, 0.6253, 0.9641, 0.8165, 0.9732, 0.6874, 0.9641, 0.01065, 0.3276, 0.02332, 0.3183, 0.01065, 0.3168, 0.2788, 0.9631, 0.5476, 0.9342, 0.2788, 0.9332, 0.5476, 0.9342, 0.2788, 0.9631, 0.5476, 0.9618, 0.5476, 0.9342, 0.5476, 0.9618, 0.8165, 0.9359, 0.8165, 0.9359, 0.5476, 0.9618, 0.6253, 0.9641, 0.8165, 0.9359, 0.6253, 0.9641, 0.6874, 0.9641, 0.8165, 0.9359, 0.6874, 0.9641, 0.8165, 0.9579, 0.02332, 0.3276, 0.01065, 0.3784, 0.02332, 0.3784, 0.9576, 0.9166, 0.9236, 0.7352, 0.9236, 0.9166, 0.9236, 0.7352, 0.9576, 0.9166, 0.9576, 0.7352, 0.9576, 0.7352, 0.9236, 0.5538, 0.9236, 0.7352, 0.9236, 0.5538, 0.9576, 0.7352, 0.9576, 0.5538, 0.9576, 0.5538, 0.9236, 0.3723, 0.9236, 0.5538, 0.9236, 0.3723, 0.9576, 0.5538, 0.9576, 0.3723, 0.9236, 0.9166, 0.8895, 0.7352, 0.8895, 0.9166, 0.8895, 0.7352, 0.9236, 0.9166, 0.9236, 0.7352, 0.9236, 0.7352, 0.8895, 0.5538, 0.8895, 0.7352, 0.8895, 0.5538, 0.9236, 0.7352, 0.9236, 0.5538, 0.9236, 0.5538, 0.8895, 0.3723, 0.8895, 0.5538, 0.8895, 0.3723, 0.9236, 0.5538, 0.9236, 0.3723, 0.8895, 0.9166, 0.8555, 0.7352, 0.8555, 0.9166, 0.8555, 0.7352, 0.8895, 0.9166, 0.8895, 0.7352, 0.8895, 0.7352, 0.8555, 0.5538, 0.8555, 0.7352, 0.8555, 0.5538, 0.8895, 0.7352, 0.8895, 0.5538, 0.8895, 0.5538, 0.8555, 0.3723, 0.8555, 0.5538, 0.8555, 0.3723, 0.8895, 0.5538, 0.8895, 0.3723, 0.9917, 0.9166, 0.9576, 0.7352, 0.9576, 0.9166, 0.9576, 0.7352, 0.9917, 0.9166, 0.9917, 0.7352, 0.9917, 0.7352, 0.9576, 0.5538, 0.9576, 0.7352, 0.9576, 0.5538, 0.9917, 0.7352, 0.9917, 0.5538, 0.9917, 0.5538, 0.9576, 0.3723, 0.9576, 0.5538, 0.9576, 0.3723, 0.9917, 0.5538, 0.9917, 0.3723, 0.2788, 0.9877, 0.5476, 0.9669, 0.2788, 0.9669, 0.5476, 0.9669, 0.2788, 0.9877, 0.5476, 0.9924, 0.5476, 0.9669, 0.5476, 0.9924, 0.6253, 0.9641, 0.6253, 0.9641, 0.5476, 0.9924, 0.8165, 0.9924, 0.6253, 0.9641, 0.8165, 0.9924, 0.8165, 0.9732, 0.6253, 0.9641, 0.8165, 0.9732, 0.6874, 0.9641, 0.01065, 0.3784, 0.02332, 0.3276, 0.01065, 0.3276, 0.2788, 0.9631, 0.5476, 0.9342, 0.2788, 0.9332, 0.5476, 0.9342, 0.2788, 0.9631, 0.5476, 0.9618, 0.5476, 0.9342, 0.5476, 0.9618, 0.8165, 0.9359, 0.8165, 0.9359, 0.5476, 0.9618, 0.6253, 0.9641, 0.8165, 0.9359, 0.6253, 0.9641, 0.6874, 0.9641, 0.8165, 0.9359, 0.6874, 0.9641, 0.8165, 0.9579, 0.7, 0.4451, 0.8124, 0.4487, 0.8124, 0.4434, 0.9236, 0.5538, 0.8895, 0.3723, 0.9236, 0.3723, 0.8895, 0.3723, 0.9236, 0.5538, 0.8895, 0.5538, 0.9236, 0.7352, 0.8895, 0.5538, 0.9236, 0.5538, 0.8895, 0.5538, 0.9236, 0.7352, 0.8895, 0.7352, 0.9236, 0.9166, 0.8895, 0.7352, 0.9236, 0.7352, 0.8895, 0.7352, 0.9236, 0.9166, 0.8895, 0.9166, 0.8124, 0.4487, 0.7, 0.4451, 0.8095, 0.4619, 0.8165, 0.907, 0.5476, 0.929, 0.8165, 0.9247, 0.5476, 0.929, 0.8165, 0.907, 0.5858, 0.9082, 0.8165, 0.9009, 0.5858, 0.9082, 0.8165, 0.907, 0.5858, 0.9082, 0.8165, 0.9009, 0.5858, 0.9026, 0.5858, 0.9082, 0.5858, 0.9026, 0.2788, 0.9041, 0.2788, 0.9332, 0.5858, 0.9082, 0.2788, 0.9041, 0.5858, 0.9082, 0.2788, 0.9332, 0.5476, 0.929, 0.5476, 0.9342, 0.5476, 0.929, 0.2788, 0.9332, 0.5476, 0.9342, 0.8165, 0.9247, 0.5476, 0.929, 0.8165, 0.9247, 0.5476, 0.9342, 0.8165, 0.9359, 0.8165, 0.9658, 0.6874, 0.9641, 0.8165, 0.9732, 0.8895, 0.5538, 0.8555, 0.3723, 0.8895, 0.3723, 0.8555, 0.3723, 0.8895, 0.5538, 0.8555, 0.5538, 0.8895, 0.7352, 0.8555, 0.5538, 0.8895, 0.5538, 0.8555, 0.5538, 0.8895, 0.7352, 0.8555, 0.7352, 0.8895, 0.9166, 0.8555, 0.7352, 0.8895, 0.7352, 0.8555, 0.7352, 0.8895, 0.9166, 0.8555, 0.9166, 0.8343, 0.9791, 0.8536, 0.933, 0.8343, 0.9407, 0.8343, 0.9791, 0.8966, 0.9421, 0.8536, 0.933, 0.8498, 0.9809, 0.8966, 0.9421, 0.8343, 0.9791, 0.8498, 0.9809, 0.8966, 0.9901, 0.8966, 0.9421, 0.8498, 0.9809, 0.8567, 0.9933, 0.8966, 0.9901, 0.8536, 0.933, 0.8966, 0.9421, 0.8872, 0.933, 0.2788, 0.9332, 0.5858, 0.9082, 0.2788, 0.9041, 0.5858, 0.9082, 0.5858, 0.9026, 0.2788, 0.9041, 0.5858, 0.9082, 0.8165, 0.9009, 0.5858, 0.9026, 0.8165, 0.9009, 0.5858, 0.9082, 0.8165, 0.907, 0.5476, 0.929, 0.8165, 0.907, 0.5858, 0.9082, 0.8165, 0.907, 0.5476, 0.929, 0.8165, 0.9247, 0.5476, 0.9342, 0.8165, 0.9247, 0.5476, 0.929, 0.8165, 0.9247, 0.5476, 0.9342, 0.8165, 0.9359, 0.5858, 0.9082, 0.2788, 0.9332, 0.5476, 0.929, 0.5476, 0.9342, 0.5476, 0.929, 0.2788, 0.9332, 0.2788, 0.9332, 0.5858, 0.9082, 0.2788, 0.9041, 0.5858, 0.9082, 0.5858, 0.9026, 0.2788, 0.9041, 0.5858, 0.9082, 0.8165, 0.9009, 0.5858, 0.9026, 0.8165, 0.9009, 0.5858, 0.9082, 0.8165, 0.907, 0.5476, 0.929, 0.8165, 0.907, 0.5858, 0.9082, 0.8165, 0.907, 0.5476, 0.929, 0.8165, 0.9247, 0.5476, 0.9342, 0.8165, 0.9247, 0.5476, 0.929, 0.8165, 0.9247, 0.5476, 0.9342, 0.8165, 0.9359, 0.5858, 0.9082, 0.2788, 0.9332, 0.5476, 0.929, 0.5476, 0.9342, 0.5476, 0.929, 0.2788, 0.9332, 0.2788, 0.9332, 0.5858, 0.9082, 0.2788, 0.9041, 0.5858, 0.9082, 0.5858, 0.9026, 0.2788, 0.9041, 0.5858, 0.9082, 0.8165, 0.9009, 0.5858, 0.9026, 0.8165, 0.9009, 0.5858, 0.9082, 0.8165, 0.907, 0.5476, 0.929, 0.8165, 0.907, 0.5858, 0.9082, 0.8165, 0.907, 0.5476, 0.929, 0.8165, 0.9247, 0.5476, 0.9342, 0.8165, 0.9247, 0.5476, 0.929, 0.8165, 0.9247, 0.5476, 0.9342, 0.8165, 0.9359, 0.5858, 0.9082, 0.2788, 0.9332, 0.5476, 0.929, 0.5476, 0.9342, 0.5476, 0.929, 0.2788, 0.9332, 0.6253, 0.9641, 0.5476, 0.9618, 0.5476, 0.9669, 0.5476, 0.9618, 0.2788, 0.9669, 0.5476, 0.9669, 0.2788, 0.9669, 0.5476, 0.9618, 0.2788, 0.9631, 0.8165, 0.9579, 0.6874, 0.9641, 0.8165, 0.9658, 0.6253, 0.9641, 0.5476, 0.9618, 0.5476, 0.9669, 0.5476, 0.9618, 0.2788, 0.9669, 0.5476, 0.9669, 0.2788, 0.9669, 0.5476, 0.9618, 0.2788, 0.9631, 0.8536, 0.933, 0.8966, 0.9421, 0.8872, 0.933, 0.8343, 0.9791, 0.8536, 0.933, 0.8343, 0.9407, 0.8343, 0.9791, 0.8966, 0.9421, 0.8536, 0.933, 0.8498, 0.9809, 0.8966, 0.9421, 0.8343, 0.9791, 0.8498, 0.9809, 0.8966, 0.9901, 0.8966, 0.9421, 0.8498, 0.9809, 0.8567, 0.9933, 0.8966, 0.9901, 0.2788, 0.8742, 0.2788, 0.8798, 0.5476, 0.8788, 0.6253, 0.9641, 0.5476, 0.9618, 0.5476, 0.9669, 0.5476, 0.9618, 0.2788, 0.9669, 0.5476, 0.9669, 0.2788, 0.9669, 0.5476, 0.9618, 0.2788, 0.9631, 0.8165, 0.9658, 0.6874, 0.9641, 0.8165, 0.9732, 0.6253, 0.9641, 0.5476, 0.9618, 0.5476, 0.9669, 0.5476, 0.9618, 0.2788, 0.9669, 0.5476, 0.9669, 0.2788, 0.9669, 0.5476, 0.9618, 0.2788, 0.9631, 0.8165, 0.9579, 0.6874, 0.9641, 0.8165, 0.9658, 0.8343, 0.9791, 0.8536, 0.933, 0.8343, 0.9407, 0.8343, 0.9791, 0.8966, 0.9421, 0.8536, 0.933, 0.8498, 0.9809, 0.8966, 0.9421, 0.8343, 0.9791, 0.8498, 0.9809, 0.8966, 0.9901, 0.8966, 0.9421, 0.8498, 0.9809, 0.8567, 0.9933, 0.8966, 0.9901, 0.8536, 0.933, 0.8966, 0.9421, 0.8872, 0.933, 0.8165, 0.9579, 0.6874, 0.9641, 0.8165, 0.9658, 0.8536, 0.933, 0.8966, 0.9421, 0.8872, 0.933, 0.8343, 0.9791, 0.8536, 0.933, 0.8343, 0.9407, 0.8343, 0.9791, 0.8966, 0.9421, 0.8536, 0.933, 0.8498, 0.9809, 0.8966, 0.9421, 0.8343, 0.9791, 0.8498, 0.9809, 0.8966, 0.9901, 0.8966, 0.9421, 0.8498, 0.9809, 0.8567, 0.9933, 0.8966, 0.9901, 0.2788, 0.8742, 0.2788, 0.8798, 0.5476, 0.8788, 0.8165, 0.9658, 0.6874, 0.9641, 0.8165, 0.9732, 0.823, 0.2806, 0.833, 0.2251, 0.833, 0.2806, 0.8113, 0.8354, 0.8113, 0.8408, 0.8258, 0.8449, 0.833, 0.2251, 0.823, 0.2806, 0.823, 0.2251, 0.7951, 0.6878, 0.8048, 0.6747, 0.8048, 0.692, 0.823, 0.2251, 0.833, 0.2133, 0.833, 0.2251, 0.2788, 0.8742, 0.2788, 0.8798, 0.5476, 0.8788, 0.833, 0.2133, 0.823, 0.2251, 0.823, 0.216, 0.8165, 0.9579, 0.6874, 0.9641, 0.8165, 0.9658, 0.8186, 0.2104, 0.02551, 0.1979, 0.8264, 0.1979, 0.8165, 0.9658, 0.6874, 0.9641, 0.8165, 0.9732, 0.02551, 0.1979, 0.8186, 0.2104, 0.02547, 0.2104, 0.1853, 0.2572, 0.02515, 0.2582, 0.02515, 0.2452, 0.009267, 0.2798, 0.0211, 0.2421, 0.01538, 0.2559, 0.1853, 0.2572, 0.02515, 0.2652, 0.02515, 0.2582, 0.009267, 0.2798, 0.0211, 0.2633, 0.0211, 0.2798])
me_fence_small_bb03_ref.materials.append(mat_fence_small_bb01)
me_fence_small_bb03_ref.use_remesh_fix_poles = True
me_fence_small_bb03_ref.use_remesh_preserve_attributes = False
me_fence_small_bb03_ref.use_mirror_vertex_groups = False
me_fence_small_bb03_ref.update()
me_fence_small_bb03_ref.normals_split_custom_set([tuple(v) for v in zip(*[iter([0.7071, 0.7071, -0.003344, 0.7071, 0.7071, -0.003344, 0.7071, 0.7071, -0.003344, 3.067e-09, 0.999, 0.04362, 1.246e-07, 0.999, 0.04362, 3.292e-07, 0.999, 0.04362, -3.321e-08, 0.999, 0.04362, 1.246e-07, 0.999, 0.04362, 3.067e-09, 0.999, 0.04362, -2.198e-08, 0.999, 0.04362, 1.246e-07, 0.999, 0.04362, -3.321e-08, 0.999, 0.04362, -1.849e-07, 0.999, 0.04362, -2.198e-08, 0.999, 0.04362, 5.947e-07, 0.999, 0.04362, -1.849e-07, 0.999, 0.04362, -1.183e-07, 0.999, 0.04362, -2.198e-08, 0.999, 0.04362, -2.198e-08, 0.999, 0.04362, -1.183e-07, 0.999, 0.04362, 1.246e-07, 0.999, 0.04362, 1.246e-07, 0.999, 0.04362, -1.183e-07, 0.999, 0.04362, -7.555e-08, 0.999, 0.04362, -1.849e-07, 0.999, 0.04362, -1.049e-07, 0.999, 0.04362, -1.183e-07, 0.999, 0.04362, -2.198e-08, 0.999, 0.04362, 1.775e-08, 0.999, 0.04362, -3.607e-06, 0.999, 0.04362, -2.198e-08, 0.999, 0.04362, -1.114e-07, 0.999, 0.04362, 1.775e-08, 0.999, 0.04362, -2.198e-08, 0.999, 0.04362, -2.123e-07, 0.999, 0.04362, -1.114e-07, 0.999, 0.04362, -2.198e-08, 0.999, 0.04362, -3.321e-08, 0.999, 0.04362, -2.123e-07, 0.999, 0.04362, -2.123e-07, 0.999, 0.04362, -3.321e-08, 0.999, 0.04362, -1.775e-07, 0.999, 0.04362, -2.123e-07, 0.999, 0.04362, -1.775e-07, 0.999, 0.04362, -2.964e-07, 0.999, 0.04362, -2.123e-07, 0.999, 0.04362, -2.964e-07, 0.999, 0.04362, -3.621e-07, 0.999, 0.04362, 1.775e-08, 0.999, 0.04362, -1.114e-07, 0.999, 0.04362, 3.019e-08, 0.999, 0.04362, 0.9968, -0.07064, -0.0386, 0.9968, -0.07064, -0.0386, 0.9968, -0.07064, -0.0386, 0.9566, -0.2877, -0.04659, 0.9575, -0.2824, -0.05863, 0.9566, -0.2877, -0.04658, 0.9566, -0.2877, -0.04658, 0.9566, -0.2876, -0.04664, 0.9566, -0.2877, -0.04659, -0.9994, -0.001555, 0.03554, -0.9994, -0.001554, 0.03554, -0.9994, -0.001554, 0.03554, -0.9994, -0.001554, 0.03554, -0.9994, -0.001555, 0.03554, -0.9994, -0.001555, 0.03554, -1.0, 0.0003988, -0.005309, -1.0, 0.0006738, -0.005198, -1.0, 0.0002594, -0.00537, -1.0, 0.0006738, -0.005198, -1.0, 0.0003988, -0.005309, -1.0, -0.00489, -0.007419, 0.1067, 0.04373, -0.9933, 0.1067, 0.04374, -0.9933, 0.1067, 0.04373, -0.9933, 0.1067, 0.04374, -0.9933, 0.1067, 0.04373, -0.9933, 0.1067, 0.04374, -0.9933, -0.3296, -0.04153, 0.9432, -0.3296, -0.04153, 0.9432, -0.3296, -0.04153, 0.9432, -0.3296, -0.04153, 0.9432, -0.3296, -0.04153, 0.9432, -0.3296, -0.04153, 0.9432, 0.7637, -0.02841, 0.6449, 0.7637, -0.02841, 0.6449, 0.7637, -0.02841, 0.6449, 0.7637, -0.02841, 0.6449, 0.7637, -0.02841, 0.6449, 0.7637, -0.02841, 0.6449, 0.03557, -0.04396, 0.9984, 0.03557, -0.04396, 0.9984, 0.03557, -0.04396, 0.9984, 0.03557, -0.04396, 0.9984, 0.03557, -0.04396, 0.9984, 0.03557, -0.04396, 0.9984, -0.01691, 0.0113, 0.9998, -0.0008791, 0.2125, 0.9772, 0.0, 0.2233, 0.9748, -0.0008791, 0.2125, 0.9772, -0.01691, 0.0113, 0.9998, -0.01778, 0.0, 0.9998, -1.172e-07, -1.0, 0.0, -1.172e-07, -1.0, 0.0, -1.172e-07, -1.0, 0.0, -1.172e-07, -1.0, 0.0, -1.172e-07, -1.0, 0.0, -1.172e-07, -1.0, 0.0, 0.0, -0.1352, -0.9908, 0.0, -0.1352, -0.9908, 0.0, -0.1352, -0.9908, 0.0, -0.1352, -0.9908, 0.0, -0.1352, -0.9908, 0.0, -0.1352, -0.9908, 1.135e-07, 1.0, 0.0, 1.135e-07, 1.0, 0.0, 1.135e-07, 1.0, 0.0, 1.135e-07, 1.0, 0.0, 1.135e-07, 1.0, 0.0, 1.135e-07, 1.0, 0.0, 0.01691, -0.0113, 0.9998, 0.0008791, -0.2125, 0.9772, 0.0, -0.2233, 0.9748, 0.0008791, -0.2125, 0.9772, 0.01691, -0.0113, 0.9998, 0.01778, 0.0, 0.9998, -3.783e-08, 1.0, 0.0, -3.783e-08, 1.0, 0.0, -3.783e-08, 1.0, 0.0, -3.783e-08, 1.0, 0.0, -3.783e-08, 1.0, 0.0, -3.783e-08, 1.0, 0.0, -1.386e-08, 0.1352, -0.9908, -2.646e-07, 0.1352, -0.9908, -2.785e-07, 0.1352, -0.9908, -2.646e-07, 0.1352, -0.9908, -1.386e-08, 0.1352, -0.9908, 0.0, 0.1352, -0.9908, 3.607e-08, -1.0, 0.0, 3.607e-08, -1.0, 0.0, 3.607e-08, -1.0, 0.0, 3.607e-08, -1.0, 0.0, 3.607e-08, -1.0, 0.0, 3.607e-08, -1.0, 0.0, -0.08053, -0.9968, 0.0004848, 0.0295, -0.9995, 0.006789, -0.08716, -0.9962, 0.0, 0.02941, -0.9995, 0.006796, -0.08051, -0.9968, 0.0004898, 0.03059, -0.9995, 0.006433, 0.02941, -0.9995, 0.006796, 0.03059, -0.9995, 0.006433, 0.0185, -0.9998, 0.0006318, 0.0185, -0.9998, 0.0006318, 0.03059, -0.9995, 0.006433, -0.003237, -1.0, 0.003315, 0.0185, -0.9998, 0.0006318, -0.003237, -1.0, 0.003315, -0.004265, -1.0, 0.003619, 0.0185, -0.9998, 0.0006318, -0.004265, -1.0, 0.003619, 0.05719, -0.9984, 0.0, 0.864, -0.4949, -0.0928, 0.864, -0.4949, -0.0928, 0.864, -0.4949, -0.0928, -0.9962, 0.08716, -9.126e-08, -0.9962, 0.08716, -9.126e-08, -0.9962, 0.08716, -9.126e-08, -0.9962, 0.08716, 1.268e-08, -0.9962, 0.08715, 2.325e-07, -0.9962, 0.08715, -2.609e-09, -0.9962, 0.08716, 1.268e-08, -0.9962, 0.08715, -2.609e-09, -0.9962, 0.08715, 1.16e-06, -0.9962, 0.08715, 1.16e-06, -0.9962, 0.08715, -2.609e-09, -0.9962, 0.08716, -6.17e-07, -0.9962, 0.08715, 1.16e-06, -0.9962, 0.08716, -6.17e-07, -0.9962, 0.08716, 7.402e-08, -0.9962, 0.08715, 1.16e-06, -0.9962, 0.08716, 7.402e-08, -0.9962, 0.08715, 1.415e-06, -0.9355, -0.3368, -0.1068, -0.9355, -0.3368, -0.1068, -0.9355, -0.3368, -0.1068, -0.006598, 1.0, 0.0004813, -0.1165, 0.9932, 0.006789, 0.0, 1.0, 0.0, -0.1164, 0.9932, 0.006796, -0.006671, 1.0, 0.00049, -0.1176, 0.993, 0.006433, -0.1164, 0.9932, 0.006796, -0.1176, 0.993, 0.006433, -0.1056, 0.9944, 0.0006613, -0.1056, 0.9944, 0.0006613, -0.1176, 0.993, 0.006433, -0.08419, 0.9964, 0.003646, -0.1056, 0.9944, 0.0006613, -0.08419, 0.9964, 0.003646, -0.08331, 0.9965, 0.004005, -0.1056, 0.9944, 0.0006613, -0.08331, 0.9965, 0.004005, -0.144, 0.9896, 0.0, -0.9996, 0.00119, -0.02674, -0.9996, 0.00119, -0.02674, -0.9996, 0.00119, -0.02674, 1.0, 2.858e-06, 0.0, 1.0, 2.858e-06, 0.0, 1.0, 2.858e-06, 0.0, 1.0, -1.585e-06, 0.0, 1.0, -3.263e-06, 0.0, 1.0, -1.704e-06, 0.0, 1.0, -1.585e-06, 0.0, 1.0, -1.704e-06, 0.0, 1.0, 1.42e-07, 0.0, 1.0, 1.42e-07, 0.0, 1.0, -1.704e-06, 0.0, 1.0, -1.812e-06, 0.0, 1.0, 1.42e-07, 0.0, 1.0, -1.812e-06, 0.0, 1.0, 3.124e-06, 0.0, 1.0, 1.42e-07, 0.0, 1.0, 3.124e-06, 0.0, 1.0, 0.0, 0.0, -0.9367, -0.3463, 0.05117, -0.9367, -0.3463, 0.05117, -0.9367, -0.3463, 0.05117, 0.004258, 0.9962, -0.08705, 0.004258, 0.9962, -0.08705, 0.004258, 0.9962, -0.08705, 0.004258, 0.9962, -0.08705, 0.004258, 0.9962, -0.08705, 0.004258, 0.9962, -0.08705, 0.004258, 0.9962, -0.08705, 0.004258, 0.9962, -0.08705, 0.004258, 0.9962, -0.08705, -0.9957, -0.004047, 0.09231, -0.9957, -0.004047, 0.09231, -0.9957, -0.004047, 0.09231, -0.9988, -4.986e-06, -0.04886, -0.9988, 4.972e-06, -0.04886, -0.9988, -5.126e-06, -0.04886, -0.9988, 4.972e-06, -0.04886, -0.9988, -4.986e-06, -0.04886, -0.9988, 5.073e-06, -0.04886, 0.04868, -0.08506, -0.9952, 0.04868, -0.08506, -0.9952, 0.04868, -0.08506, -0.9952, 0.04868, -0.08506, -0.9952, 0.0479, -0.08637, -0.9951, 0.04868, -0.08506, -0.9952, 0.04803, -0.08615, -0.9951, 0.04803, -0.08615, -0.9951, 0.04803, -0.08615, -0.9951, -0.9624, -0.269, 0.03893, -0.9624, -0.269, 0.03895, -0.9624, -0.2689, 0.03895, -0.9606, -0.2699, 0.06568, -0.9624, -0.2689, 0.03895, -0.9624, -0.269, 0.03895, -0.1322, -0.07744, -0.9882, -0.1322, -0.07744, -0.9882, -0.1322, -0.07744, -0.9882, 0.005324, -0.01768, -0.9998, 0.02836, -0.09416, -0.9952, 0.03546, -0.1177, -0.9924, 0.02836, -0.09416, -0.9952, 0.005324, -0.01768, -0.9998, -2.559e-08, 0.0, -1.0, -0.9722, -0.05773, -0.2269, -0.9072, -0.3181, -0.2753, -0.8868, -0.3658, -0.2823, -0.9072, -0.3181, -0.2753, -0.9722, -0.05773, -0.2269, -0.9768, 0.0, -0.2141, 0.9985, -1.043e-06, -0.05532, 0.9985, -1.263e-07, -0.05532, 0.9985, 0.0, -0.05532, 0.9985, -4.315e-07, -0.05532, 0.9985, -1.263e-07, -0.05532, 0.9985, -1.043e-06, -0.05532, 0.9985, -4.315e-07, -0.05532, 0.9985, 0.0, -0.05532, 0.9985, -1.263e-07, -0.05532, -0.03547, 0.04343, -0.9984, -0.03557, 0.04435, -0.9984, -0.03557, 0.04397, -0.9984, -0.03557, 0.04397, -0.9984, -0.03574, 0.04469, -0.9984, -0.03547, 0.04343, -0.9984, -0.03557, 0.04397, -0.9984, -0.03557, 0.04397, -0.9984, -0.03574, 0.04469, -0.9984, 0.1202, -2.255e-06, -0.9928, 0.1202, -8.403e-07, -0.9928, 0.1202, 0.0, -0.9928, 0.1202, -8.011e-07, -0.9928, 0.1202, -8.403e-07, -0.9928, 0.1202, -2.255e-06, -0.9928, 0.1202, -8.011e-07, -0.9928, 0.1202, 0.0, -0.9928, 0.1202, -8.403e-07, -0.9928, 0.6585, -0.1231, -0.7425, 0.6585, -0.1231, -0.7425, 0.6585, -0.1231, -0.7425, -1.0, 0.0, 0.0, -1.0, 0.0, 0.0, -1.0, 0.0, 0.0, -1.0, 0.0, 0.0, -1.0, 0.0, 0.0, -1.0, 0.0, 0.0, -0.03565, -0.1661, 0.9855, -0.01229, -0.01861, 0.9998, -0.009333, 0.0, 1.0, -0.01229, -0.01861, 0.9998, -0.03565, -0.1661, 0.9855, -0.03816, -0.1821, 0.9825, 0.7054, -0.5172, 0.4846, 0.6641, -0.5582, 0.4974, 0.8858, -0.2603, 0.3841, 0.6641, -0.5582, 0.4974, 0.7054, -0.5172, 0.4846, 0.3144, -0.784, 0.5353, 0.000108, 1.0, 2.878e-06, 0.004443, 1.0, 9.197e-05, 0.01129, 0.9999, 0.0002338, 0.000108, 1.0, 2.878e-06, -6.846e-08, 1.0, -9.738e-10, 0.004443, 1.0, 9.197e-05, -2.403e-07, 1.0, 2.649e-06, -5.431e-08, 1.0, 1.069e-07, 0.000108, 1.0, 2.878e-06, 0.000108, 1.0, 2.878e-06, -5.431e-08, 1.0, 1.069e-07, -6.846e-08, 1.0, -9.738e-10, -6.846e-08, 1.0, -9.738e-10, -5.431e-08, 1.0, 1.069e-07, -3.654e-09, 1.0, 7.484e-09, -1.17e-07, 1.0, 2.023e-10, -6.846e-08, 1.0, -9.738e-10, -3.654e-09, 1.0, 7.484e-09, -6.846e-08, 1.0, -9.738e-10, -1.17e-07, 1.0, 2.023e-10, -1.208e-07, 1.0, 0.0, -0.002302, -1.0, -5.467e-05, -0.0001131, -1.0, -3.444e-06, -0.0118, -0.9999, -0.0002802, 8.368e-08, -1.0, 2.687e-09, -0.0001131, -1.0, -3.444e-06, -0.002302, -1.0, -5.467e-05, 0.1851, -0.9664, -0.1782, 0.18, -0.9683, -0.1732, 0.5871, -0.5797, -0.565, 0.18, -0.9683, -0.1732, 0.1851, -0.9664, -0.1782, -6.708e-08, -1.0, 4.136e-07, -6.708e-08, -1.0, 4.136e-07, 0.1851, -0.9664, -0.1782, 3.799e-08, -1.0, -7.469e-09, -6.708e-08, -1.0, 4.136e-07, 3.799e-08, -1.0, -7.469e-09, 8.368e-08, -1.0, 2.687e-09, 9.149e-08, -1.0, -1.321e-07, 8.368e-08, -1.0, 2.687e-09, 3.799e-08, -1.0, -7.469e-09, 9.149e-08, -1.0, -1.321e-07, -0.0001131, -1.0, -3.444e-06, 8.368e-08, -1.0, 2.687e-09, 4.965e-07, -1.0, -3.422e-06, -0.0001131, -1.0, -3.444e-06, 9.149e-08, -1.0, -1.321e-07, -0.008948, -0.1104, -0.9938, -0.03149, -0.1104, -0.9934, -0.03149, -0.1104, -0.9934, -0.03149, -0.1104, -0.9934, -0.008948, -0.1104, -0.9938, -0.009414, -0.1038, -0.9946, 0.01045, 0.2007, -0.9796, -0.009414, -0.1038, -0.9946, -0.008948, -0.1104, -0.9938, -0.009414, -0.1038, -0.9946, 0.01045, 0.2007, -0.9796, 0.009957, 0.2071, -0.9783, 0.02709, 0.207, -0.978, 0.009957, 0.2071, -0.9783, 0.01045, 0.2007, -0.9796, 0.009957, 0.2071, -0.9783, 0.02709, 0.207, -0.978, 0.02709, 0.207, -0.978, 0.5844, 0.03568, -0.8106, 0.5844, 0.03568, -0.8106, 0.5844, 0.03568, -0.8106, 4.255e-08, -1.0, 0.0, 3.982e-08, -1.0, 0.0, 3.982e-08, -1.0, 0.0, 3.982e-08, -1.0, 0.0, 4.255e-08, -1.0, 0.0, 4.249e-08, -1.0, 0.0, 4.859e-08, -1.0, 0.0, 4.249e-08, -1.0, 0.0, 4.255e-08, -1.0, 0.0, 4.249e-08, -1.0, 0.0, 4.859e-08, -1.0, 0.0, 4.862e-08, -1.0, 0.0, 5.202e-08, -1.0, 0.0, 4.862e-08, -1.0, 0.0, 4.859e-08, -1.0, 0.0, 4.862e-08, -1.0, 0.0, 5.202e-08, -1.0, 0.0, 5.202e-08, -1.0, 0.0, -0.9501, 0.01373, -0.3117, -0.9501, 0.01373, -0.3117, -0.9501, 0.01373, -0.3117, -0.9838, -0.004984, -0.1795, -0.9752, -0.08414, -0.2045, -0.9702, -0.1141, -0.2136, -0.9752, -0.08414, -0.2045, -0.9838, -0.004984, -0.1795, -0.9855, 0.03651, -0.1659, 0.962, -0.2617, -0.07798, 0.9742, -0.1952, -0.1133, 0.9783, -0.1604, -0.1313, 0.9742, -0.1952, -0.1133, 0.962, -0.2617, -0.07798, 0.9513, -0.3033, -0.05521, -0.012, -0.00132, -0.9999, -0.01214, -9.746e-05, -0.9999, -0.01215, 0.0, -0.9999, -0.01214, -9.746e-05, -0.9999, -0.012, -0.00132, -0.9999, -0.01199, -0.001411, -0.9999, 0.01633, 0.002312, -0.9999, 0.01803, -0.003876, -0.9998, 0.01859, -0.005926, -0.9998, 0.01803, -0.003876, -0.9998, 0.01633, 0.002312, -0.9999, 0.01594, 0.003749, -0.9999, -8.229e-08, 1.0, -3.875e-08, 5.665e-08, 1.0, -3.09e-09, -3.704e-08, 1.0, -3.81e-08, -7.054e-08, 1.0, -1.508e-08, 5.665e-08, 1.0, -3.09e-09, -8.229e-08, 1.0, -3.875e-08, -3.704e-08, 1.0, -3.81e-08, 0.1454, 0.9667, 0.2104, 0.0, 1.0, 0.0, 5.665e-08, 1.0, -3.09e-09, 0.1454, 0.9667, 0.2104, -3.704e-08, 1.0, -3.81e-08, 5.665e-08, 1.0, -3.09e-09, -2.421e-08, 1.0, 5.697e-08, 0.1454, 0.9667, 0.2104, 5.665e-08, 1.0, -3.09e-09, -3.356e-08, 1.0, 7.135e-08, -2.421e-08, 1.0, 5.697e-08, -3.356e-08, 1.0, 7.135e-08, 5.665e-08, 1.0, -3.09e-09, -5.591e-08, 1.0, 5.078e-08, -7.054e-08, 1.0, -1.508e-08, -5.591e-08, 1.0, 5.078e-08, 5.665e-08, 1.0, -3.09e-09, -5.591e-08, 1.0, 5.078e-08, -7.054e-08, 1.0, -1.508e-08, 0.0, 1.0, -6.122e-09, 0.0, 1.0, -6.122e-09, -7.054e-08, 1.0, -1.508e-08, 0.0, 1.0, -2.027e-08, 1.054e-07, -1.0, -9.336e-09, -2.548e-08, -1.0, -4.186e-08, 5.513e-08, -1.0, -3.694e-08, -5.254e-08, -1.0, 7.12e-07, -2.548e-08, -1.0, -4.186e-08, 1.054e-07, -1.0, -9.336e-09, -5.254e-08, -1.0, 7.12e-07, 2.899e-08, -1.0, 2.001e-06, -2.548e-08, -1.0, -4.186e-08, 6.277e-08, -1.0, 1.761e-08, 0.0, -1.0, 0.0, 0.0, -1.0, 0.0, 6.277e-08, -1.0, 1.761e-08, 5.513e-08, -1.0, -3.694e-08, 0.0, -1.0, 0.0, 1.054e-07, -1.0, -9.336e-09, 5.513e-08, -1.0, -3.694e-08, 6.277e-08, -1.0, 1.761e-08, 7.663e-08, -1.0, 3.495e-08, 1.054e-07, -1.0, -9.336e-09, 6.277e-08, -1.0, 1.761e-08, 1.054e-07, -1.0, -9.336e-09, 7.663e-08, -1.0, 3.495e-08, 6.261e-08, -1.0, 3.392e-08, -1.844e-07, -1.0, -3.555e-09, -4.271e-08, -1.0, -7.826e-10, -2.913e-07, -1.0, -5.298e-09, 0.0, -1.0, -5.46e-10, -4.271e-08, -1.0, -7.826e-10, -1.844e-07, -1.0, -3.555e-09, 0.0, -1.0, 0.0, -4.271e-08, -1.0, -7.826e-10, 0.0, -1.0, -5.46e-10, -0.9191, -0.07391, -0.3871, -0.9191, -0.07391, -0.3871, -0.9191, -0.07391, -0.3871, 4.317e-07, -0.999, -0.04362, 3.044e-07, -0.999, -0.04362, 3.127e-07, -0.999, -0.04362, 4.317e-07, -0.999, -0.04362, 3.6e-07, -0.999, -0.04362, 3.044e-07, -0.999, -0.04362, -7.669e-08, -0.999, -0.04362, 5.731e-09, -0.999, -0.04362, -1.049e-07, -0.999, -0.04362, 3.077e-08, -0.999, -0.04362, 5.731e-09, -0.999, -0.04362, -7.669e-08, -0.999, -0.04362, 1.151e-07, -0.999, -0.04362, 5.731e-09, -0.999, -0.04362, 3.077e-08, -0.999, -0.04362, 2.264e-08, -0.999, -0.04362, 1.151e-07, -0.999, -0.04362, 3.077e-08, -0.999, -0.04362, 1.151e-07, -0.999, -0.04362, 2.264e-08, -0.999, -0.04362, 3.6e-07, -0.999, -0.04362, 3.6e-07, -0.999, -0.04362, 4.317e-07, -0.999, -0.04362, 1.151e-07, -0.999, -0.04362, -1.359e-08, -0.999, -0.04362, 1.151e-07, -0.999, -0.04362, 4.317e-07, -0.999, -0.04362, 1.151e-07, -0.999, -0.04362, -1.359e-08, -0.999, -0.04362, -5.756e-08, -0.999, -0.04362, 0.1299, -0.991, -0.03113, 4.635e-06, -0.999, -0.04362, -1.536e-06, -0.999, -0.04362, 4.635e-06, -0.999, -0.04362, 0.1299, -0.991, -0.03113, 0.9942, -0.07679, -0.07474, 4.635e-06, -0.999, -0.04362, 0.9942, -0.07679, -0.07474, 2.01e-07, -0.999, -0.04362, 0.9942, -0.07679, -0.07474, -5.756e-08, -0.999, -0.04362, 2.01e-07, -0.999, -0.04362, 3.383e-08, -0.999, -0.04362, -5.756e-08, -0.999, -0.04362, 0.9942, -0.07679, -0.07474, 3.383e-08, -0.999, -0.04362, 1.151e-07, -0.999, -0.04362, -5.756e-08, -0.999, -0.04362, 1.151e-07, -0.999, -0.04362, 3.383e-08, -0.999, -0.04362, 1.018e-07, -0.999, -0.04362, -4.283e-07, -0.999, -0.04362, 1.151e-07, -0.999, -0.04362, 1.018e-07, -0.999, -0.04362, 1.151e-07, -0.999, -0.04362, -4.283e-07, -0.999, -0.04362, -2.227e-07, -0.999, -0.04362, -2.227e-07, -0.999, -0.04362, 5.731e-09, -0.999, -0.04362, 1.151e-07, -0.999, -0.04362, 5.731e-09, -0.999, -0.04362, -2.227e-07, -0.999, -0.04362, 6.577e-08, -0.999, -0.04362, 3.383e-08, -0.999, -0.04362, 0.9942, -0.07679, -0.07474, 0.1299, -0.991, -0.03113, -0.004258, -0.9962, 0.08705, -0.004258, -0.9962, 0.08705, -0.004258, -0.9962, 0.08705, -0.004258, -0.9962, 0.08705, -0.004258, -0.9962, 0.08705, -0.004258, -0.9962, 0.08705, -0.004258, -0.9962, 0.08705, -0.004258, -0.9962, 0.08705, -0.004258, -0.9962, 0.08705, -0.004258, -0.9962, 0.08705, -0.004258, -0.9962, 0.08705, -0.004258, -0.9962, 0.08705, -0.004258, -0.9962, 0.08705, -0.004258, -0.9962, 0.08705, -0.004258, -0.9962, 0.08705, -0.004258, -0.9962, 0.08705, -0.004258, -0.9962, 0.08705, -0.004258, -0.9962, 0.08705, 0.8784, -0.1568, -0.4514, 0.9788, -0.2048, 0.002735, 0.9779, -0.2092, 0.002875, 0.9788, -0.2048, 0.002735, 0.8784, -0.1568, -0.4514, 0.8659, -0.157, -0.4749, 0.5514, -0.159, -0.8189, 0.8659, -0.157, -0.4749, 0.8784, -0.1568, -0.4514, 0.8659, -0.157, -0.4749, 0.5514, -0.159, -0.8189, 0.5514, -0.159, -0.8189, -0.9734, -0.229, 0.01164, -0.9734, -0.229, 0.01164, -0.9734, -0.229, 0.01164, -0.9734, -0.229, 0.01164, -0.9734, -0.229, 0.01164, -0.9734, -0.229, 0.01164, 0.901, -0.4172, -0.1186, 0.4934, -0.8685, -0.0469, 0.477, -0.8778, -0.04426, 0.4934, -0.8685, -0.0469, 0.901, -0.4172, -0.1186, 0.9104, -0.3958, -0.1206, -0.9185, 0.3761, 0.1223, -0.775, -0.6186, 0.1296, -0.9104, 0.3958, 0.1206, -0.775, -0.6186, 0.1296, -0.9185, 0.3761, 0.1223, -0.7624, -0.6342, 0.1283, -1.271e-07, 1.0, -1.929e-09, -1.271e-07, 1.0, -1.929e-09, -1.271e-07, 1.0, -1.929e-09, -1.3e-07, 1.0, 0.0, -1.298e-07, 1.0, 0.0, -1.263e-07, 1.0, -3.393e-10, -1.263e-07, 1.0, -3.393e-10, -1.012e-08, 1.0, -8.891e-09, -1.3e-07, 1.0, 0.0, -1.012e-08, 1.0, -8.891e-09, -1.263e-07, 1.0, -3.393e-10, 0.0, 1.0, -9.634e-09, 0.9962, -0.08716, -9.442e-08, 0.9962, -0.08716, -9.442e-08, 0.9962, -0.08716, -9.442e-08, 0.9962, -0.08716, 5.969e-08, 0.9962, -0.08716, 6.873e-08, 0.9962, -0.08716, 3.346e-08, 0.9962, -0.08716, 3.346e-08, 0.9962, -0.08715, 1.687e-07, 0.9962, -0.08716, 5.969e-08, 0.9962, -0.08715, 1.687e-07, 0.9962, -0.08716, 3.346e-08, 0.9962, -0.08715, 1.804e-07, -1.0, 0.0, 0.0, -1.0, 0.0, 0.0, -1.0, 0.0, 0.0, -1.0, 0.0, 0.0, -1.0, 0.0, 0.0, -1.0, 0.0, 0.0, -1.0, 0.0, 0.0, -1.0, 0.0, 0.0, -1.0, 0.0, 0.0, -1.0, 0.0, 0.0, -1.0, 0.0, 0.0, -1.0, 0.0, 0.0, -1.271e-07, -1.0, 7.715e-09, -1.271e-07, -1.0, 7.715e-09, -1.271e-07, -1.0, 7.715e-09, -1.3e-07, -1.0, -1.857e-09, -1.298e-07, -1.0, -2.76e-09, -1.313e-07, -1.0, 6.241e-10, -1.313e-07, -1.0, 6.241e-10, -1.429e-07, -1.0, -1.664e-08, -1.3e-07, -1.0, -1.857e-09, -1.429e-07, -1.0, -1.664e-08, -1.313e-07, -1.0, 6.241e-10, -1.438e-07, -1.0, -1.811e-08, 0.07173, -0.1624, 0.9841, 0.0386, -0.08741, 0.9954, 0.1261, -0.2855, 0.9501, 0.0386, -0.08741, 0.9954, 0.07173, -0.1624, 0.9841, 1.728e-07, 0.0, 1.0, -0.1379, 0.0, 0.9904, 0.0386, -0.08741, 0.9954, 1.728e-07, 0.0, 1.0, -4.232e-07, 0.0, 1.0, 0.0386, -0.08741, 0.9954, -0.1379, 0.0, 0.9904, -4.232e-07, 0.0, 1.0, -0.1379, 0.0, 0.9904, -0.1444, -0.01198, 0.9894, -0.2973, -0.04578, 0.9537, -0.1444, -0.01198, 0.9894, -0.1379, 0.0, 0.9904, -0.1444, -0.01198, 0.9894, -0.2973, -0.04578, 0.9537, -0.3114, -0.07326, 0.9474, 0.8685, -0.4914, 0.06445, 0.8685, -0.4914, 0.06445, 0.8685, -0.4914, 0.06445, 0.9541, -0.2977, -0.03298, 0.9937, -0.02988, -0.1077, 0.9937, 0.0, -0.112, 0.9937, -0.02988, -0.1077, 0.9541, -0.2977, -0.03298, 0.9498, -0.3114, -0.03105, 0.9502, -0.3115, 0.0, 0.9498, -0.3114, -0.03105, 0.9541, -0.2977, -0.03298, 0.9498, -0.3114, -0.03105, 0.9502, -0.3115, 0.0, 0.9502, -0.3115, 0.0, 0.9994, 0.001551, -0.03554, 0.9994, 0.00155, -0.03554, 0.9994, 0.00155, -0.03554, 0.9994, 0.001552, -0.03554, 0.9994, 0.00155, -0.03554, 0.9994, 0.00155, -0.03554, 0.9994, 0.00155, -0.03554, 0.9994, 0.001552, -0.03554, 0.9994, 0.001552, -0.03554, 0.2074, -0.1808, 0.9614, 0.2074, -0.1808, 0.9614, 0.2074, -0.1808, 0.9614, 1.0, 0.006598, 0.0004813, 0.9932, 0.1165, 0.006789, 1.0, 0.0, 0.0, 0.9932, 0.1164, 0.006796, 1.0, 0.006671, 0.0004899, 0.993, 0.1176, 0.006433, 0.9932, 0.1164, 0.006796, 0.993, 0.1176, 0.006433, 0.9944, 0.1056, 0.000651, 0.9944, 0.1056, 0.000651, 0.993, 0.1176, 0.006433, 0.9965, 0.0841, 0.003539, 0.9944, 0.1056, 0.000651, 0.9965, 0.0841, 0.003539, 0.9965, 0.08317, 0.003881, 0.9944, 0.1056, 0.000651, 0.9965, 0.08317, 0.003881, 0.9896, 0.144, 0.0, 0.3336, -0.1168, 0.9354, 0.3336, -0.1168, 0.9354, 0.3336, -0.1168, 0.9354, 0.0, -1.0, 8.373e-09, 0.0, -1.0, 8.373e-09, 0.0, -1.0, 8.373e-09, 0.0, -1.0, -1.471e-08, 0.0, -1.0, -3.027e-08, 0.0, -1.0, -1.32e-08, 0.0, -1.0, -1.471e-08, 0.0, -1.0, -1.32e-08, 0.0, -1.0, -3.99e-08, 0.0, -1.0, -3.99e-08, 0.0, -1.0, -1.32e-08, 0.0, -1.0, 3.866e-08, 0.0, -1.0, -3.99e-08, 0.0, -1.0, 3.866e-08, 0.0, -1.0, -2.957e-09, 0.0, -1.0, -3.99e-08, 0.0, -1.0, -2.957e-09, 0.0, -1.0, -5.032e-08, 0.09326, -0.0438, 0.9947, 0.09326, -0.0438, 0.9947, 0.09326, -0.0438, 0.9947, -3.468e-08, 1.0, 0.0, -3.468e-08, 1.0, 0.0, -3.468e-08, 1.0, 0.0, -3.823e-08, 1.0, 0.0, -3.468e-08, 1.0, 0.0, -3.808e-08, 1.0, 0.0, -3.808e-08, 1.0, 0.0, -4.333e-08, 1.0, 0.0, -3.823e-08, 1.0, 0.0, -4.333e-08, 1.0, 0.0, -3.808e-08, 1.0, 0.0, -4.323e-08, 1.0, 0.0, -4.323e-08, 1.0, 0.0, -4.52e-08, 1.0, 0.0, -4.333e-08, 1.0, 0.0, -4.52e-08, 1.0, 0.0, -4.52e-08, 1.0, 0.0, -4.52e-08, 1.0, 0.0, 0.01111, 0.2885, 0.9574, -0.003607, 0.2885, 0.9575, 0.01111, 0.2885, 0.9574, -0.003503, 0.2885, 0.9575, 0.01111, 0.2885, 0.9574, -0.003298, 0.2833, 0.959, -0.003298, 0.2833, 0.959, 0.00715, 0.005702, 1.0, -0.003503, 0.2885, 0.9575, 0.00715, 0.005702, 1.0, -0.003298, 0.2833, 0.959, 0.006802, 0.007057, 1.0, 0.006802, 0.007057, 1.0, -0.004553, 0.2098, 0.9777, 0.00715, 0.005702, 1.0, -0.004566, 0.2098, 0.9777, 0.006781, 0.007092, 1.0, -0.005926, 0.2233, 0.9747, 5.202e-08, -1.0, 0.0, 5.202e-08, -1.0, 0.0, 5.202e-08, -1.0, 0.0, 4.648e-08, -1.0, 0.0, 5.202e-08, -1.0, 0.0, 4.676e-08, -1.0, 0.0, 4.676e-08, -1.0, 0.0, 4.335e-08, -1.0, 0.0, 4.648e-08, -1.0, 0.0, 4.335e-08, -1.0, 0.0, 4.676e-08, -1.0, 0.0, 4.321e-08, -1.0, 0.0, 4.321e-08, -1.0, 0.0, 4.52e-08, -1.0, 0.0, 4.335e-08, -1.0, 0.0, 4.52e-08, -1.0, 0.0, 4.52e-08, -1.0, 0.0, 4.52e-08, -1.0, 0.0, -0.01135, -0.2071, -0.9783, 0.0004886, -0.2071, -0.9783, -0.01135, -0.2071, -0.9783, -9.903e-05, -0.2071, -0.9783, -0.01135, -0.2071, -0.9783, 0.0008299, -0.2012, -0.9795, 0.0008299, -0.2012, -0.9795, 0.007383, 0.1044, -0.9945, -9.903e-05, -0.2071, -0.9783, 0.007383, 0.1044, -0.9945, 0.0008299, -0.2012, -0.9795, 0.007317, 0.1104, -0.9939, 0.007317, 0.1104, -0.9939, -0.01611, 0.1104, -0.9938, 0.007383, 0.1044, -0.9945, -0.01611, 0.1104, -0.9938, 0.007716, 0.1104, -0.9939, -0.01611, 0.1104, -0.9938, -1.0, -0.006598, 0.0004813, -0.9932, -0.1165, 0.006789, -1.0, 0.0, 0.0, -0.9932, -0.1164, 0.006796, -1.0, -0.00667, 0.0004899, -0.993, -0.1176, 0.006433, -0.9932, -0.1164, 0.006796, -0.993, -0.1176, 0.006433, -0.9944, -0.1056, 0.0006312, -0.9944, -0.1056, 0.0006312, -0.993, -0.1176, 0.006433, -0.9965, -0.08392, 0.003306, -0.9944, -0.1056, 0.0006312, -0.9965, -0.08392, 0.003306, -0.9966, -0.08289, 0.003609, -0.9944, -0.1056, 0.0006312, -0.9966, -0.08289, 0.003609, -0.9896, -0.144, 0.0, 0.03521, -0.1839, 0.9823, 0.03521, -0.1839, 0.9823, 0.03521, -0.1839, 0.9823, 1.149e-07, 1.0, 6.978e-09, 1.149e-07, 1.0, 6.978e-09, 1.149e-07, 1.0, 6.978e-09, 1.312e-07, 1.0, -2.709e-09, 1.312e-07, 1.0, -5.577e-09, 1.297e-07, 1.0, -2.089e-09, 1.312e-07, 1.0, -2.709e-09, 1.297e-07, 1.0, -2.089e-09, 1.705e-07, 1.0, -1.818e-08, 1.705e-07, 1.0, -1.818e-08, 1.297e-07, 1.0, -2.089e-09, 9.665e-08, 1.0, 1.526e-08, 1.705e-07, 1.0, -1.818e-08, 9.665e-08, 1.0, 1.526e-08, 1.268e-07, 1.0, -1.155e-09, 1.705e-07, 1.0, -1.818e-08, 1.268e-07, 1.0, -1.155e-09, 1.797e-07, 1.0, -2.219e-08, -0.8978, -0.4404, -0.00153, -0.8978, -0.4404, -0.00153, -0.8978, -0.4404, -0.00153, 0.02512, -0.00623, 0.9997, 0.01286, -0.2114, 0.9773, 0.01176, -0.2233, 0.9747, 0.01286, -0.2114, 0.9773, 0.02512, -0.00623, 0.9997, 0.02526, -0.006214, 0.9997, -0.0128, -0.2828, 0.9591, 0.02526, -0.006214, 0.9997, 0.02512, -0.00623, 0.9997, 0.02526, -0.006214, 0.9997, -0.0128, -0.2828, 0.9591, -0.01325, -0.2885, 0.9574, -0.02651, -0.2885, 0.9571, -0.01325, -0.2885, 0.9574, -0.0128, -0.2828, 0.9591, -0.01325, -0.2885, 0.9574, -0.02651, -0.2885, 0.9571, -0.02651, -0.2885, 0.9571, 0.6109, -0.7754, -0.1598, 0.6109, -0.7754, -0.1598, 0.6109, -0.7754, -0.1598, -0.9237, 0.3831, 0.008966, -0.9258, -0.3779, 0.003932, -0.9806, -0.1956, 0.008855, -0.9258, -0.3779, 0.003932, -0.9237, 0.3831, 0.008966, -0.9277, 0.3733, 0.007581, -0.7071, 0.7071, 0.007547, -0.9277, 0.3733, 0.007581, -0.9237, 0.3831, 0.008966, -0.9277, 0.3733, 0.007581, -0.7071, 0.7071, 0.007547, -0.7071, 0.7071, 0.006128, -0.9277, 0.3733, 0.007581, -0.7071, 0.7071, 0.006128, -0.9999, 0.008537, -0.006661, -0.9999, -0.00767, -0.006722, -0.9277, 0.3733, 0.007581, -0.9999, 0.008537, -0.006661, -0.9277, 0.3733, 0.007581, -0.9999, -0.007687, -0.006716, -0.9258, -0.3779, 0.003932, -0.7104, -0.7037, 0.01235, -0.9258, -0.3779, 0.003932, -0.9999, -0.007687, -0.006716, -0.7104, -0.7037, 0.01235, -0.9806, -0.1956, 0.008855, -0.9258, -0.3779, 0.003932, -0.9806, -0.1956, 0.008855, -0.7104, -0.7037, 0.01235, -0.9236, -0.3833, 0.008244, -0.915, -0.3938, 0.08772, -0.915, -0.3938, 0.08772, -0.915, -0.3938, 0.08772, -4.508e-08, 1.0, 0.0, -5.973e-08, 1.0, 0.0, -5.973e-08, 1.0, 0.0, -5.973e-08, 1.0, 0.0, -4.508e-08, 1.0, 0.0, -4.485e-08, 1.0, 0.0, -3.243e-08, 1.0, 0.0, -4.485e-08, 1.0, 0.0, -4.508e-08, 1.0, 0.0, -4.485e-08, 1.0, 0.0, -3.243e-08, 1.0, 0.0, -3.238e-08, 1.0, 0.0, -3.468e-08, 1.0, 0.0, -3.238e-08, 1.0, 0.0, -3.243e-08, 1.0, 0.0, -3.238e-08, 1.0, 0.0, -3.468e-08, 1.0, 0.0, -3.468e-08, 1.0, 0.0, -5.361e-06, 0.0, 1.0, 3.865e-06, 0.0, 1.0, 0.0, 0.0, 1.0, -5.361e-06, 0.0, 1.0, 1.194e-06, 0.0, 1.0, 3.865e-06, 0.0, 1.0, -1.063e-05, 0.0, 1.0, 1.194e-06, 0.0, 1.0, -5.361e-06, 0.0, 1.0, -1.063e-05, 0.0, 1.0, 1.126e-06, 0.0, 1.0, 1.194e-06, 0.0, 1.0, -1.063e-05, 0.0, 1.0, 0.0, 0.0, 1.0, 1.126e-06, 0.0, 1.0, 3.865e-06, 0.0, 1.0, 1.194e-06, 0.0, 1.0, 0.0, 0.0, 1.0, 0.9999, 0.00767, -0.006722, 0.9275, -0.3738, 0.00716, 0.9999, -0.008537, -0.006661, 0.9275, -0.3738, 0.00716, 0.7071, -0.7071, 0.005899, 0.9999, -0.008537, -0.006661, 0.9275, -0.3738, 0.00716, 0.7071, -0.7071, 0.007093, 0.7071, -0.7071, 0.005899, 0.7071, -0.7071, 0.007093, 0.9275, -0.3738, 0.00716, 0.9237, -0.3831, 0.008466, 0.9259, 0.3777, 0.00359, 0.9237, -0.3831, 0.008466, 0.9275, -0.3738, 0.00716, 0.9237, -0.3831, 0.008466, 0.9259, 0.3777, 0.00359, 0.9806, 0.1956, 0.0084, 0.7102, 0.7039, 0.01182, 0.9806, 0.1956, 0.0084, 0.9259, 0.3777, 0.00359, 0.9806, 0.1956, 0.0084, 0.7102, 0.7039, 0.01182, 0.9236, 0.3833, 0.007824, 0.9275, -0.3738, 0.00716, 0.9999, 0.007687, -0.006716, 0.9259, 0.3777, 0.00359, 0.7102, 0.7039, 0.01182, 0.9259, 0.3777, 0.00359, 0.9999, 0.007687, -0.006716, 0.00767, -0.9999, -0.006722, -0.373, -0.9278, 0.007773, -0.008537, -0.9999, -0.006661, -0.373, -0.9278, 0.007773, -0.7071, -0.7071, 0.006231, -0.008537, -0.9999, -0.006661, -0.373, -0.9278, 0.007773, -0.7071, -0.7071, 0.007754, -0.7071, -0.7071, 0.006231, -0.7071, -0.7071, 0.007754, -0.373, -0.9278, 0.007773, -0.3831, -0.9237, 0.009191, 0.378, -0.9258, 0.004085, -0.3831, -0.9237, 0.009191, -0.373, -0.9278, 0.007773, -0.3831, -0.9237, 0.009191, 0.378, -0.9258, 0.004085, 0.1956, -0.9806, 0.009059, 0.7036, -0.7105, 0.01258, 0.1956, -0.9806, 0.009059, 0.378, -0.9258, 0.004085, 0.1956, -0.9806, 0.009059, 0.7036, -0.7105, 0.01258, 0.3833, -0.9236, 0.008431, -0.373, -0.9278, 0.007773, 0.007691, -0.9999, -0.006716, 0.378, -0.9258, 0.004085, 0.7036, -0.7105, 0.01258, 0.378, -0.9258, 0.004085, 0.007691, -0.9999, -0.006716, 0.07956, 0.9968, -0.006722, 0.4532, 0.8914, 0.007178, 0.09566, 0.9954, -0.006661, 0.4532, 0.8914, 0.007178, 0.766, 0.6428, 0.005909, 0.09566, 0.9954, -0.006661, 0.4532, 0.8914, 0.007178, 0.766, 0.6428, 0.007113, 0.766, 0.6428, 0.005909, 0.766, 0.6428, 0.007113, 0.4532, 0.8914, 0.007178, 0.4621, 0.8868, 0.008488, -0.2956, 0.9553, 0.003604, 0.4621, 0.8868, 0.008488, 0.4532, 0.8914, 0.007178, 0.4621, 0.8868, 0.008488, -0.2956, 0.9553, 0.003604, -0.1094, 0.994, 0.008419, -0.6393, 0.7689, 0.01184, -0.1094, 0.994, 0.008419, -0.2956, 0.9553, 0.003604, -0.1094, 0.994, 0.008419, -0.6393, 0.7689, 0.01184, -0.3013, 0.9535, 0.007842, 0.4532, 0.8914, 0.007178, 0.07949, 0.9968, -0.006716, -0.2956, 0.9553, 0.003604, -0.6393, 0.7689, 0.01184, -0.2956, 0.9553, 0.003604, 0.07949, 0.9968, -0.006716, 0.7068, -0.7067, -0.03174, 0.7082, -0.7058, -0.0157, 0.707, -0.707, -0.01571, 0.7082, -0.7058, -0.0157, 0.9141, -0.4054, 0.006584, 0.707, -0.707, -0.01571, 0.9141, -0.4054, 0.006595, 0.7082, -0.7059, -0.01574, 0.9158, -0.4015, 0.006669, -0.2034, -0.9763, 0.07353, -0.2034, -0.9763, 0.07353, -0.2034, -0.9763, 0.07353, -0.7067, 0.7068, -0.03174, -0.7083, 0.7057, -0.0157, -0.707, 0.707, -0.01571, -0.7083, 0.7057, -0.0157, -0.9141, 0.4054, 0.006584, -0.707, 0.707, -0.01571, -0.9141, 0.4054, 0.006596, -0.7082, 0.7058, -0.01574, -0.9158, 0.4015, 0.006669, -6.496e-07, 0.0, 1.0, 3.481e-07, 0.0, 1.0, 0.0, 0.0, 1.0, -4.71e-06, 0.0, 1.0, -6.496e-07, 0.0, 1.0, -8.938e-06, 0.0, 1.0, -4.71e-06, 0.0, 1.0, 3.481e-07, 0.0, 1.0, -6.496e-07, 0.0, 1.0, -6.086e-06, 0.0, 1.0, 3.481e-07, 0.0, 1.0, -4.71e-06, 0.0, 1.0, -6.086e-06, 0.0, 1.0, -4.946e-07, 0.0, 1.0, 3.481e-07, 0.0, 1.0, -6.086e-06, 0.0, 1.0, -2.895e-06, 0.0, 1.0, -4.946e-07, 0.0, 1.0, 0.6428, -0.766, -0.003344, 0.6428, -0.766, -0.003344, 0.6428, -0.766, -0.003344, 0.7068, 0.7067, -0.03174, 0.7058, 0.7082, -0.0157, 0.707, 0.707, -0.01571, 0.7058, 0.7082, -0.0157, 0.4054, 0.9141, 0.006584, 0.707, 0.707, -0.01571, 0.4055, 0.9141, 0.006595, 0.7058, 0.7082, -0.01574, 0.4015, 0.9158, 0.006669, 0.8758, 0.4713, 0.1046, 0.8758, 0.4713, 0.1046, 0.8758, 0.4713, 0.1046, -0.7657, -0.6425, -0.03174, -0.7648, -0.6441, -0.01569, -0.766, -0.6427, -0.01571, -0.7648, -0.6441, -0.01569, -0.4835, -0.8753, 0.006583, -0.766, -0.6427, -0.01571, -0.4836, -0.8753, 0.006595, -0.7649, -0.644, -0.01574, -0.4798, -0.8773, 0.006669, 0.1174, 0.9892, 0.08771, 0.1174, 0.9892, 0.08771, 0.1174, 0.9892, 0.08771, 0.0, 0.0, 1.0, 0.0, 0.0, 1.0, 0.0, 0.0, 1.0, 0.0, 0.0, 1.0, 0.0, 0.0, 1.0, 0.0, 0.0, 1.0, 0.0, 0.0, 1.0, 0.0, 0.0, 1.0, 0.0, 0.0, 1.0, 0.0, 0.0, 1.0, 0.0, 0.0, 1.0, 0.0, 0.0, 1.0, 0.0, 0.0, 1.0, 0.0, 0.0, 1.0, 0.0, 0.0, 1.0, 0.0, 0.0, 1.0, 0.0, 0.0, 1.0, 0.0, 0.0, 1.0, 0.9896, -0.1175, 0.08287, 0.9896, -0.1175, 0.08287, 0.9896, -0.1175, 0.08287, -4.831e-07, 0.0, 1.0, -1.324e-06, 0.0, 1.0, 0.0, 0.0, 1.0, -2.879e-07, 0.0, 1.0, -4.831e-07, 0.0, 1.0, 0.0, 0.0, 1.0, -2.879e-07, 0.0, 1.0, -1.324e-06, 0.0, 1.0, -4.831e-07, 0.0, 1.0, -3.091e-07, 0.0, 1.0, -1.324e-06, 0.0, 1.0, -2.879e-07, 0.0, 1.0, -3.091e-07, 0.0, 1.0, -2.162e-06, 0.0, 1.0, -1.324e-06, 0.0, 1.0, -3.091e-07, 0.0, 1.0, 1.597e-06, 0.0, 1.0, -2.162e-06, 0.0, 1.0, -0.7071, 0.7071, -0.003344, -0.7071, 0.7071, -0.003344, -0.7071, 0.7071, -0.003344, 0.4715, -0.8763, 0.09883, 0.4715, -0.8763, 0.09883, 0.4715, -0.8763, 0.09883, -0.01679, -0.08462, 0.9963, -0.01679, -0.08462, 0.9963, -0.01679, -0.08462, 0.9963, 0.4893, -0.5093, 0.7079, 0.4893, -0.5093, 0.7079, 0.1454, 0.9668, 0.2104, -0.0447, 0.08505, 0.9954, -0.0447, 0.08505, 0.9954, -0.0447, 0.08505, 0.9954, 0.3539, -0.9129, 0.2032, 0.3539, -0.9129, 0.2032, 0.3539, -0.9129, 0.2032, 0.01788, 0.08486, 0.9962, 0.01788, 0.08486, 0.9962, 0.01788, 0.08486, 0.9962, -0.7071, -0.7071, -0.003344, -0.7071, -0.7071, -0.003344, -0.7071, -0.7071, -0.003344, 0.402, -0.4411, 0.8024, 0.402, -0.4411, 0.8024, 0.402, -0.4411, 0.8024, -0.9904, 0.1176, 0.07313, -0.9904, 0.1176, 0.07313, -0.9904, 0.1176, 0.07313, 0.9572, -0.2804, 0.07139, 0.9572, -0.2804, 0.07139, 0.9572, -0.2804, 0.07139, -0.4721, 0.8772, 0.08725, -0.4721, 0.8772, 0.08725, -0.4721, 0.8772, 0.08725, 0.9985, 0.0004816, 0.05448, 0.9985, 0.0004816, 0.05448, 0.9985, 0.0004816, 0.05448, -0.3234, -0.9459, 0.02691, -0.3234, -0.9459, 0.02691, -0.3234, -0.9459, 0.02691, -0.04638, 0.09379, 0.9945, -0.04638, 0.09379, 0.9945, -0.04638, 0.09379, 0.9945, 0.5344, -0.8434, 0.05547, 0.5344, -0.8434, 0.05547, 0.5344, -0.8434, 0.05547, -0.1559, -0.4155, -0.8962, -0.1559, -0.4155, -0.8962, -0.1559, -0.4155, -0.8962])] * 3)])
me_fence_small_bb03_physics = bpy.data.meshes.new('fence_small_bb03_physics')
me_fence_small_bb03_physics.from_pydata([(-6.536, -12.56, 0.0), (0.8081, -12.56, 153.8), (-6.536, -12.56, 153.8), (0.8081, -12.56, 0.0), (-6.536, -4.98, 153.8), (-6.536, -4.98, 0.0), (0.8081, -4.98, 0.0), (0.8081, -4.98, 153.8), (-51.58, -6.308, 0.0), (-51.58, -6.308, 157.4), (-44.24, -6.308, 0.0), (-44.24, -6.308, 157.4), (-51.58, -13.89, 157.4), (-51.58, -13.89, 0.0), (-44.24, -13.89, 157.4), (-44.24, -13.89, 0.0), (-179.7, -0.9815, 153.1), (-179.7, -0.9815, 0.0), (-179.7, -8.563, 153.1), (-179.7, -8.563, 0.0), (-172.4, -0.9815, 0.0), (-172.4, -0.9815, 153.1), (-172.4, -8.563, 153.1), (-172.4, -8.563, 0.0), (-238.7, -0.9815, 158.1), (-238.7, -0.9815, 0.0), (-238.7, -8.563, 158.1), (-238.7, -8.563, 0.0), (-231.4, -0.9815, 0.0), (-231.4, -0.9815, 158.1), (-231.4, -8.563, 0.0), (-231.4, -8.563, 158.1), (-5.868, -5.574, 127.7), (-171.6, -5.574, 127.7), (-5.868, -9.285, 127.7), (-171.6, -9.285, 127.7), (-171.6, -5.574, 120.4), (-5.868, -5.574, 120.4), (-5.868, -9.285, 120.4), (-171.6, -9.285, 120.4), (-5.868, -5.574, 17.11), (-5.868, -9.285, 17.11), (-171.6, -5.574, 17.11), (-171.6, -9.285, 17.11), (-5.868, -9.285, 24.45), (-5.868, -5.574, 24.45), (-171.6, -5.574, 24.45), (-171.6, -9.285, 24.45), (-179.6, -0.9438, 120.4), (-179.6, -4.655, 120.4), (-231.6, -0.9438, 120.4), (-231.6, -4.655, 120.4), (-179.6, -0.9438, 127.7), (-231.6, -0.9438, 127.7), (-179.6, -4.655, 127.7), (-231.6, -4.655, 127.7), (-231.6, -4.655, 17.11), (-179.6, -4.655, 24.45), (-231.6, -4.655, 24.45), (-179.6, -4.655, 17.11), (-231.6, -0.9438, 17.11), (-179.6, -0.9438, 17.11), (-179.6, -0.9438, 24.45), (-231.6, -0.9438, 24.45), (-9.88, -4.498, 147.8), (-9.679, -4.498, 2.627), (-9.88, 0.1362, 147.8), (-9.679, 0.1362, 2.627), (-40.78, 0.1362, 147.8), (-40.78, -4.498, 147.8), (-40.58, 0.1362, 2.627), (-40.58, -4.498, 2.627), (-146.2, -5.249, 2.627), (-146.2, -0.6155, 2.627), (-101.0, -5.249, 0.3736), (-101.0, -0.6155, 0.3736), (-145.6, -0.6155, 146.7), (-145.6, -5.249, 146.7), (-99.28, -5.249, 147.8), (-99.28, -0.6155, 147.8), (-221.1, -0.6155, 6.987), (-215.5, -0.6155, 140.7), (-191.5, -0.6155, 6.987), (-187.1, -0.6155, 140.5), (-215.5, -5.249, 140.7), (-187.1, -5.249, 140.5), (-191.5, -5.249, 6.987), (-221.1, -5.249, 6.987), (-74.68, -5.249, 2.691), (-62.29, 5.753, 145.2), (-81.69, 5.653, 143.4), (-53.87, -5.249, 3.206), (-81.69, 10.39, 143.4), (-62.29, 10.39, 145.2), (-74.68, -0.5088, 2.691), (-53.87, -0.6155, 3.206)], [], [(0, 1, 2), (0, 3, 1), (2, 4, 0), (0, 4, 5), (0, 5, 3), (3, 5, 6), (5, 4, 6), (6, 4, 7), (2, 1, 4), (1, 7, 4), (1, 6, 7), (1, 3, 6), (8, 9, 10), (10, 9, 11), (9, 8, 12), (12, 8, 13), (12, 14, 9), (14, 11, 9), (13, 8, 15), (15, 8, 10), (13, 14, 12), (13, 15, 14), (14, 10, 11), (14, 15, 10), (16, 17, 18), (18, 17, 19), (17, 16, 20), (20, 16, 21), (16, 22, 21), (16, 18, 22), (17, 20, 19), (19, 20, 23), (22, 19, 23), (22, 18, 19), (23, 21, 22), (23, 20, 21), (24, 25, 26), (26, 25, 27), (25, 24, 28), (28, 24, 29), (25, 28, 27), (27, 28, 30), (24, 31, 29), (24, 26, 31), (31, 27, 30), (31, 26, 27), (30, 29, 31), (30, 28, 29), (32, 33, 34), (33, 35, 34), (33, 32, 36), (36, 32, 37), (34, 37, 32), (34, 38, 37), (35, 33, 39), (39, 33, 36), (36, 37, 38), (36, 38, 39), (34, 39, 38), (35, 39, 34), (40, 41, 42), (42, 41, 43), (40, 44, 41), (40, 45, 44), (45, 40, 46), (46, 40, 42), (41, 47, 43), (41, 44, 47), (45, 46, 44), (46, 47, 44), (47, 46, 43), (43, 46, 42), (48, 49, 50), (50, 49, 51), (48, 50, 52), (52, 50, 53), (48, 54, 49), (48, 52, 54), (50, 51, 53), (53, 51, 55), (53, 54, 52), (53, 55, 54), (54, 55, 49), (49, 55, 51), (56, 57, 58), (56, 59, 57), (59, 56, 60), (59, 60, 61), (59, 62, 57), (59, 61, 62), (56, 58, 60), (60, 58, 63), (57, 63, 58), (57, 62, 63), (61, 60, 62), (62, 60, 63), (64, 65, 66), (65, 67, 66), (68, 64, 66), (68, 69, 64), (68, 66, 70), (70, 66, 67), (69, 71, 64), (71, 65, 64), (67, 65, 70), (70, 65, 71), (70, 69, 68), (69, 70, 71), (72, 73, 74), (74, 73, 75), (73, 72, 76), (76, 72, 77), (74, 77, 72), (74, 75, 78), (78, 77, 74), (76, 78, 79), (76, 77, 78), (75, 79, 78), (73, 76, 75), (75, 76, 79), (80, 81, 82), (82, 81, 83), (81, 84, 85), (85, 83, 81), (81, 80, 84), (83, 85, 82), (85, 86, 82), (85, 84, 86), (80, 82, 87), (84, 80, 87), (82, 86, 87), (84, 87, 86), (88, 89, 90), (88, 91, 89), (90, 89, 92), (89, 93, 92), (90, 92, 88), (88, 94, 95), (88, 95, 91), (91, 95, 89), (95, 93, 89), (92, 95, 94), (95, 92, 93), (92, 94, 88)])
me_fence_small_bb03_physics.polygons.foreach_set('use_smooth', [True] * 144)
_uv = me_fence_small_bb03_physics.uv_layers.new(name='UVMap')
_uv.uv.foreach_set('vector', [0.0, 0.0, 0.0, 0.0, 0.0, 0.0, 0.0, 0.0, 0.0, 0.0, 0.0, 0.0, 0.0, 0.0, 0.0, 0.0, 0.0, 0.0, 0.0, 0.0, 0.0, 0.0, 0.0, 0.0, 0.0, 0.0, 0.0, 0.0, 0.0, 0.0, 0.0, 0.0, 0.0, 0.0, 0.0, 0.0, 0.0, 0.0, 0.0, 0.0, 0.0, 0.0, 0.0, 0.0, 0.0, 0.0, 0.0, 0.0, 0.0, 0.0, 0.0, 0.0, 0.0, 0.0, 0.0, 0.0, 0.0, 0.0, 0.0, 0.0, 0.0, 0.0, 0.0, 0.0, 0.0, 0.0, 0.0, 0.0, 0.0, 0.0, 0.0, 0.0, 0.0, 0.0, 0.0, 0.0, 0.0, 0.0, 0.0, 0.0, 0.0, 0.0, 0.0, 0.0, 0.0, 0.0, 0.0, 0.0, 0.0, 0.0, 0.0, 0.0, 0.0, 0.0, 0.0, 0.0, 0.0, 0.0, 0.0, 0.0, 0.0, 0.0, 0.0, 0.0, 0.0, 0.0, 0.0, 0.0, 0.0, 0.0, 0.0, 0.0, 0.0, 0.0, 0.0, 0.0, 0.0, 0.0, 0.0, 0.0, 0.0, 0.0, 0.0, 0.0, 0.0, 0.0, 0.0, 0.0, 0.0, 0.0, 0.0, 0.0, 0.0, 0.0, 0.0, 0.0, 0.0, 0.0, 0.0, 0.0, 0.0, 0.0, 0.0, 0.0, 0.0, 0.0, 0.0, 0.0, 0.0, 0.0, 0.0, 0.0, 0.0, 0.0, 0.0, 0.0, 0.0, 0.0, 0.0, 0.0, 0.0, 0.0, 0.0, 0.0, 0.0, 0.0, 0.0, 0.0, 0.0, 0.0, 0.0, 0.0, 0.0, 0.0, 0.0, 0.0, 0.0, 0.0, 0.0, 0.0, 0.0, 0.0, 0.0, 0.0, 0.0, 0.0, 0.0, 0.0, 0.0, 0.0, 0.0, 0.0, 0.0, 0.0, 0.0, 0.0, 0.0, 0.0, 0.0, 0.0, 0.0, 0.0, 0.0, 0.0, 0.0, 0.0, 0.0, 0.0, 0.0, 0.0, 0.0, 0.0, 0.0, 0.0, 0.0, 0.0, 0.0, 0.0, 0.0, 0.0, 0.0, 0.0, 0.0, 0.0, 0.0, 0.0, 0.0, 0.0, 0.0, 0.0, 0.0, 0.0, 0.0, 0.0, 0.0, 0.0, 0.0, 0.0, 0.0, 0.0, 0.0, 0.0, 0.0, 0.0, 0.0, 0.0, 0.0, 0.0, 0.0, 0.0, 0.0, 0.0, 0.0, 0.0, 0.0, 0.0, 0.0, 0.0, 0.0, 0.0, 0.0, 0.0, 0.0, 0.0, 0.0, 0.0, 0.0, 0.0, 0.0, 0.0, 0.0, 0.0, 0.0, 0.0, 0.0, 0.0, 0.0, 0.0, 0.0, 0.0, 0.0, 0.0, 0.0, 0.0, 0.0, 0.0, 0.0, 0.0, 0.0, 0.0, 0.0, 0.0, 0.0, 0.0, 0.0, 0.0, 0.0, 0.0, 0.0, 0.0, 0.0, 0.0, 0.0, 0.0, 0.0, 0.0, 0.0, 0.0, 0.0, 0.0, 0.0, 0.0, 0.0, 0.0, 0.0, 0.0, 0.0, 0.0, 0.0, 0.0, 0.0, 0.0, 0.0, 0.0, 0.0, 0.0, 0.0, 0.0, 0.0, 0.0, 0.0, 0.0, 0.0, 0.0, 0.0, 0.0, 0.0, 0.0, 0.0, 0.0, 0.0, 0.0, 0.0, 0.0, 0.0, 0.0, 0.0, 0.0, 0.0, 0.0, 0.0, 0.0, 0.0, 0.0, 0.0, 0.0, 0.0, 0.0, 0.0, 0.0, 0.0, 0.0, 0.0, 0.0, 0.0, 0.0, 0.0, 0.0, 0.0, 0.0, 0.0, 0.0, 0.0, 0.0, 0.0, 0.0, 0.0, 0.0, 0.0, 0.0, 0.0, 0.0, 0.0, 0.0, 0.0, 0.0, 0.0, 0.0, 0.0, 0.0, 0.0, 0.0, 0.0, 0.0, 0.0, 0.0, 0.0, 0.0, 0.0, 0.0, 0.0, 0.0, 0.0, 0.0, 0.0, 0.0, 0.0, 0.0, 0.0, 0.0, 0.0, 0.0, 0.0, 0.0, 0.0, 0.0, 0.0, 0.0, 0.0, 0.0, 0.0, 0.0, 0.0, 0.0, 0.0, 0.0, 0.0, 0.0, 0.0, 0.0, 0.0, 0.0, 0.0, 0.0, 0.0, 0.0, 0.0, 0.0, 0.0, 0.0, 0.0, 0.0, 0.0, 0.0, 0.0, 0.0, 0.0, 0.0, 0.0, 0.0, 0.0, 0.0, 0.0, 0.0, 0.0, 0.0, 0.0, 0.0, 0.0, 0.0, 0.0, 0.0, 0.0, 0.0, 0.0, 0.0, 0.0, 0.0, 0.0, 0.0, 0.0, 0.0, 0.0, 0.0, 0.0, 0.0, 0.0, 0.0, 0.0, 0.0, 0.0, 0.0, 0.0, 0.0, 0.0, 0.0, 0.0, 0.0, 0.0, 0.0, 0.0, 0.0, 0.0, 0.0, 0.0, 0.0, 0.0, 0.0, 0.0, 0.0, 0.0, 0.0, 0.0, 0.0, 0.0, 0.0, 0.0, 0.0, 0.0, 0.0, 0.0, 0.0, 0.0, 0.0, 0.0, 0.0, 0.0, 0.0, 0.0, 0.0, 0.0, 0.0, 0.0, 0.0, 0.0, 0.0, 0.0, 0.0, 0.0, 0.0, 0.0, 0.0, 0.0, 0.0, 0.0, 0.0, 0.0, 0.0, 0.0, 0.0, 0.0, 0.0, 0.0, 0.0, 0.0, 0.0, 0.0, 0.0, 0.0, 0.0, 0.0, 0.0, 0.0, 0.0, 0.0, 0.0, 0.0, 0.0, 0.0, 0.0, 0.0, 0.0, 0.0, 0.0, 0.0, 0.0, 0.0, 0.0, 0.0, 0.0, 0.0, 0.0, 0.0, 0.0, 0.0, 0.0, 0.0, 0.0, 0.0, 0.0, 0.0, 0.0, 0.0, 0.0, 0.0, 0.0, 0.0, 0.0, 0.0, 0.0, 0.0, 0.0, 0.0, 0.0, 0.0, 0.0, 0.0, 0.0, 0.0, 0.0, 0.0, 0.0, 0.0, 0.0, 0.0, 0.0, 0.0, 0.0, 0.0, 0.0, 0.0, 0.0, 0.0, 0.0, 0.0, 0.0, 0.0, 0.0, 0.0, 0.0, 0.0, 0.0, 0.0, 0.0, 0.0, 0.0, 0.0, 0.0, 0.0, 0.0, 0.0, 0.0, 0.0, 0.0, 0.0, 0.0, 0.0, 0.0, 0.0, 0.0, 0.0, 0.0, 0.0, 0.0, 0.0, 0.0, 0.0, 0.0, 0.0, 0.0, 0.0, 0.0, 0.0, 0.0, 0.0, 0.0, 0.0, 0.0, 0.0, 0.0, 0.0, 0.0, 0.0, 0.0, 0.0, 0.0, 0.0, 0.0, 0.0, 0.0, 0.0, 0.0, 0.0, 0.0, 0.0, 0.0, 0.0, 0.0, 0.0, 0.0, 0.0, 0.0, 0.0, 0.0, 0.0, 0.0, 0.0, 0.0, 0.0, 0.0, 0.0, 0.0, 0.0, 0.0, 0.0, 0.0, 0.0, 0.0, 0.0, 0.0, 0.0, 0.0, 0.0, 0.0, 0.0, 0.0, 0.0, 0.0, 0.0, 0.0, 0.0, 0.0, 0.0, 0.0, 0.0, 0.0, 0.0, 0.0, 0.0, 0.0, 0.0, 0.0, 0.0, 0.0, 0.0, 0.0, 0.0, 0.0, 0.0, 0.0, 0.0, 0.0, 0.0, 0.0, 0.0, 0.0, 0.0, 0.0, 0.0, 0.0, 0.0, 0.0, 0.0, 0.0, 0.0, 0.0, 0.0, 0.0, 0.0, 0.0, 0.0, 0.0, 0.0, 0.0, 0.0, 0.0, 0.0, 0.0, 0.0, 0.0, 0.0, 0.0, 0.0, 0.0, 0.0, 0.0, 0.0, 0.0, 0.0, 0.0, 0.0, 0.0, 0.0, 0.0, 0.0, 0.0, 0.0, 0.0, 0.0, 0.0, 0.0, 0.0, 0.0, 0.0, 0.0, 0.0, 0.0, 0.0, 0.0, 0.0, 0.0, 0.0, 0.0, 0.0, 0.0, 0.0, 0.0, 0.0, 0.0, 0.0, 0.0, 0.0, 0.0, 0.0, 0.0, 0.0, 0.0, 0.0, 0.0, 0.0, 0.0, 0.0, 0.0, 0.0, 0.0, 0.0, 0.0, 0.0, 0.0, 0.0, 0.0, 0.0, 0.0, 0.0, 0.0, 0.0, 0.0, 0.0, 0.0, 0.0, 0.0, 0.0, 0.0, 0.0, 0.0, 0.0, 0.0, 0.0, 0.0, 0.0, 0.0, 0.0, 0.0, 0.0, 0.0, 0.0, 0.0, 0.0, 0.0, 0.0, 0.0, 0.0, 0.0, 0.0, 0.0, 0.0, 0.0, 0.0, 0.0, 0.0, 0.0, 0.0, 0.0, 0.0])
me_fence_small_bb03_physics.materials.append(mat_phy)
me_fence_small_bb03_physics.use_remesh_fix_poles = True
me_fence_small_bb03_physics.use_remesh_preserve_attributes = False
me_fence_small_bb03_physics.use_mirror_vertex_groups = False
me_fence_small_bb03_physics.update()
me_fence_small_bb03_physics.normals_split_custom_set([tuple(v) for v in zip(*[iter([0.6956, 0.0171, -0.7182, 0.6953, -0.03428, 0.7179, 0.6953, -0.03434, -0.7179, 0.6956, 0.0171, -0.7182, 0.6941, 0.06833, 0.7166, 0.6953, -0.03428, 0.7179, 0.6953, -0.03434, -0.7179, -0.6954, -0.03432, -0.7178, 0.6956, 0.0171, -0.7182, 0.6956, 0.0171, -0.7182, -0.6954, -0.03432, -0.7178, -0.6941, 0.06839, -0.7166, 0.6956, 0.0171, -0.7182, -0.6941, 0.06839, -0.7166, 0.6941, 0.06833, 0.7166, 0.6941, 0.06833, 0.7166, -0.6941, 0.06839, -0.7166, -0.6957, 0.01721, 0.7182, -0.6941, 0.06839, -0.7166, -0.6954, -0.03432, -0.7178, -0.6957, 0.01721, 0.7182, -0.6957, 0.01721, 0.7182, -0.6954, -0.03432, -0.7178, -0.6953, -0.03429, 0.7179, 0.6953, -0.03434, -0.7179, 0.6953, -0.03428, 0.7179, -0.6954, -0.03432, -0.7178, 0.6953, -0.03428, 0.7179, -0.6953, -0.03429, 0.7179, -0.6954, -0.03432, -0.7178, 0.6953, -0.03428, 0.7179, -0.6957, 0.01721, 0.7182, -0.6953, -0.03429, 0.7179, 0.6953, -0.03428, 0.7179, 0.6941, 0.06833, 0.7166, -0.6957, 0.01721, 0.7182, -0.4355, 0.0419, -0.8992, -0.8878, -0.04273, -0.4582, -0.6956, 0.01674, 0.7182, -0.6956, 0.01674, 0.7182, -0.8878, -0.04273, -0.4582, -0.6953, -0.03355, 0.7179, -0.8878, -0.04273, -0.4582, -0.4355, 0.0419, -0.8992, 0.4357, -0.02104, -0.8998, 0.4357, -0.02104, -0.8998, -0.4355, 0.0419, -0.8992, 0.8884, 0.02144, -0.4586, 0.4357, -0.02104, -0.8998, 0.6953, -0.03345, 0.7179, -0.8878, -0.04273, -0.4582, 0.6953, -0.03345, 0.7179, -0.6953, -0.03355, 0.7179, -0.8878, -0.04273, -0.4582, 0.8884, 0.02144, -0.4586, -0.4355, 0.0419, -0.8992, 0.6942, 0.06681, 0.7167, 0.6942, 0.06681, 0.7167, -0.4355, 0.0419, -0.8992, -0.6956, 0.01674, 0.7182, 0.8884, 0.02144, -0.4586, 0.6953, -0.03345, 0.7179, 0.4357, -0.02104, -0.8998, 0.8884, 0.02144, -0.4586, 0.6942, 0.06681, 0.7167, 0.6953, -0.03345, 0.7179, 0.6953, -0.03345, 0.7179, -0.6956, 0.01674, 0.7182, -0.6953, -0.03355, 0.7179, 0.6953, -0.03345, 0.7179, 0.6942, 0.06681, 0.7167, -0.6956, 0.01674, 0.7182, -0.8877, -0.04385, -0.4583, -0.4357, 0.02159, -0.8998, 0.4357, -0.02163, -0.8998, 0.4357, -0.02163, -0.8998, -0.4357, 0.02159, -0.8998, 0.8878, 0.04393, -0.4582, -0.4357, 0.02159, -0.8998, -0.8877, -0.04385, -0.4583, -0.8878, 0.04396, 0.4582, -0.8878, 0.04396, 0.4582, -0.8877, -0.04385, -0.4583, -0.4358, -0.02151, 0.8998, -0.8877, -0.04385, -0.4583, 0.8877, -0.04397, 0.4583, -0.4358, -0.02151, 0.8998, -0.8877, -0.04385, -0.4583, 0.4357, -0.02163, -0.8998, 0.8877, -0.04397, 0.4583, -0.4357, 0.02159, -0.8998, -0.8878, 0.04396, 0.4582, 0.8878, 0.04393, -0.4582, 0.8878, 0.04393, -0.4582, -0.8878, 0.04396, 0.4582, 0.4357, 0.02151, 0.8998, 0.8877, -0.04397, 0.4583, 0.8878, 0.04393, -0.4582, 0.4357, 0.02151, 0.8998, 0.8877, -0.04397, 0.4583, 0.4357, -0.02163, -0.8998, 0.8878, 0.04393, -0.4582, 0.4357, 0.02151, 0.8998, -0.4358, -0.02151, 0.8998, 0.8877, -0.04397, 0.4583, 0.4357, 0.02151, 0.8998, -0.8878, 0.04396, 0.4582, -0.4358, -0.02151, 0.8998, -0.8878, -0.04261, -0.4582, -0.4358, 0.02088, -0.8998, 0.4358, -0.02096, -0.8998, 0.4358, -0.02096, -0.8998, -0.4358, 0.02088, -0.8998, 0.8878, 0.04257, -0.4582, -0.4358, 0.02088, -0.8998, -0.8878, -0.04261, -0.4582, -0.8878, 0.04259, 0.4582, -0.8878, 0.04259, 0.4582, -0.8878, -0.04261, -0.4582, -0.4357, -0.02095, 0.8998, -0.4358, 0.02088, -0.8998, -0.8878, 0.04259, 0.4582, 0.8878, 0.04257, -0.4582, 0.8878, 0.04257, -0.4582, -0.8878, 0.04259, 0.4582, 0.4358, 0.02081, 0.8998, -0.8878, -0.04261, -0.4582, 0.8878, -0.04259, 0.4583, -0.4357, -0.02095, 0.8998, -0.8878, -0.04261, -0.4582, 0.4358, -0.02096, -0.8998, 0.8878, -0.04259, 0.4583, 0.8878, -0.04259, 0.4583, 0.8878, 0.04257, -0.4582, 0.4358, 0.02081, 0.8998, 0.8878, -0.04259, 0.4583, 0.4358, -0.02096, -0.8998, 0.8878, 0.04257, -0.4582, 0.4358, 0.02081, 0.8998, -0.4357, -0.02095, 0.8998, 0.8878, -0.04259, 0.4583, 0.4358, 0.02081, 0.8998, -0.8878, 0.04259, 0.4582, -0.4357, -0.02095, 0.8998, -0.9695, -0.2449, 0.01089, -0.7031, -0.7104, -0.03148, 0.8924, -0.4509, 0.02, -0.7031, -0.7104, -0.03148, 0.8924, -0.4509, -0.01991, 0.8924, -0.4509, 0.02, -0.7031, -0.7104, -0.03148, -0.9695, -0.2449, 0.01089, -0.8925, 0.451, -0.009962, -0.8925, 0.451, -0.009962, -0.9695, -0.2449, 0.01089, -0.8918, 0.4507, 0.04, 0.8924, -0.4509, 0.02, -0.8918, 0.4507, 0.04, -0.9695, -0.2449, 0.01089, 0.8924, -0.4509, 0.02, 0.7033, 0.7107, 0.01579, -0.8918, 0.4507, 0.04, 0.8924, -0.4509, -0.01991, -0.7031, -0.7104, -0.03148, 0.9693, 0.2449, -0.02175, 0.9693, 0.2449, -0.02175, -0.7031, -0.7104, -0.03148, -0.8925, 0.451, -0.009962, -0.8925, 0.451, -0.009962, -0.8918, 0.4507, 0.04, 0.7033, 0.7107, 0.01579, -0.8925, 0.451, -0.009962, 0.7033, 0.7107, 0.01579, 0.9693, 0.2449, -0.02175, 0.8924, -0.4509, 0.02, 0.9693, 0.2449, -0.02175, 0.7033, 0.7107, 0.01579, 0.8924, -0.4509, -0.01991, 0.9693, 0.2449, -0.02175, 0.8924, -0.4509, 0.02, -0.9693, 0.2449, 0.02172, 0.8925, 0.4509, 0.01004, -0.7033, 0.7107, -0.01574, -0.7033, 0.7107, -0.01574, 0.8925, 0.4509, 0.01004, 0.8918, 0.4507, -0.03991, -0.9693, 0.2449, 0.02172, 0.7067, -0.7068, 0.03149, 0.8925, 0.4509, 0.01004, -0.9693, 0.2449, 0.02172, -0.8924, -0.4508, 0.02002, 0.7067, -0.7068, 0.03149, -0.8924, -0.4508, 0.02002, -0.9693, 0.2449, 0.02172, -0.8924, -0.4509, -0.01996, -0.8924, -0.4509, -0.01996, -0.9693, 0.2449, 0.02172, -0.7033, 0.7107, -0.01574, 0.8925, 0.4509, 0.01004, 0.9695, -0.245, -0.01089, 0.8918, 0.4507, -0.03991, 0.8925, 0.4509, 0.01004, 0.7067, -0.7068, 0.03149, 0.9695, -0.245, -0.01089, -0.8924, -0.4508, 0.02002, -0.8924, -0.4509, -0.01996, 0.7067, -0.7068, 0.03149, -0.8924, -0.4509, -0.01996, 0.9695, -0.245, -0.01089, 0.7067, -0.7068, 0.03149, 0.9695, -0.245, -0.01089, -0.8924, -0.4509, -0.01996, 0.8918, 0.4507, -0.03991, 0.8918, 0.4507, -0.03991, -0.8924, -0.4509, -0.01996, -0.7033, 0.7107, -0.01574, -0.8854, 0.4474, 0.1263, 0.8921, 0.4508, 0.03173, -0.8921, 0.4508, -0.03181, -0.8921, 0.4508, -0.03181, 0.8921, 0.4508, 0.03173, 0.8854, 0.4474, -0.1263, -0.8854, 0.4474, 0.1263, -0.8921, 0.4508, -0.03181, -0.969, -0.2448, 0.0345, -0.969, -0.2448, 0.0345, -0.8921, 0.4508, -0.03181, -0.6999, -0.7073, -0.09973, -0.8854, 0.4474, 0.1263, 0.7036, -0.7036, 0.09978, 0.8921, 0.4508, 0.03173, -0.8854, 0.4474, 0.1263, -0.969, -0.2448, 0.0345, 0.7036, -0.7036, 0.09978, -0.8921, 0.4508, -0.03181, 0.8854, 0.4474, -0.1263, -0.6999, -0.7073, -0.09973, -0.6999, -0.7073, -0.09973, 0.8854, 0.4474, -0.1263, 0.9689, -0.2449, -0.03457, -0.6999, -0.7073, -0.09973, 0.7036, -0.7036, 0.09978, -0.969, -0.2448, 0.0345, -0.6999, -0.7073, -0.09973, 0.9689, -0.2449, -0.03457, 0.7036, -0.7036, 0.09978, 0.7036, -0.7036, 0.09978, 0.9689, -0.2449, -0.03457, 0.8921, 0.4508, 0.03173, 0.8921, 0.4508, 0.03173, 0.9689, -0.2449, -0.03457, 0.8854, 0.4474, -0.1263, 0.9689, 0.2449, -0.03456, 0.8921, -0.4508, 0.03181, 0.8854, -0.4474, -0.1262, 0.9689, 0.2449, -0.03456, 0.6999, 0.7072, 0.09984, 0.8921, -0.4508, 0.03181, 0.6999, 0.7072, 0.09984, 0.9689, 0.2449, -0.03456, -0.8907, 0.4501, -0.06354, 0.6999, 0.7072, 0.09984, -0.8907, 0.4501, -0.06354, -0.8907, 0.4501, 0.06352, 0.6999, 0.7072, 0.09984, -0.9672, -0.2443, 0.06895, 0.8921, -0.4508, 0.03181, 0.6999, 0.7072, 0.09984, -0.8907, 0.4501, 0.06352, -0.9672, -0.2443, 0.06895, 0.9689, 0.2449, -0.03456, 0.8854, -0.4474, -0.1262, -0.8907, 0.4501, -0.06354, -0.8907, 0.4501, -0.06354, 0.8854, -0.4474, -0.1262, -0.7025, -0.7099, -0.05009, 0.8921, -0.4508, 0.03181, -0.7025, -0.7099, -0.05009, 0.8854, -0.4474, -0.1262, 0.8921, -0.4508, 0.03181, -0.9672, -0.2443, 0.06895, -0.7025, -0.7099, -0.05009, -0.8907, 0.4501, 0.06352, -0.8907, 0.4501, -0.06354, -0.9672, -0.2443, 0.06895, -0.9672, -0.2443, 0.06895, -0.8907, 0.4501, -0.06354, -0.7025, -0.7099, -0.05009, 0.9967, -0.0319, 0.07471, 0.9561, 0.06069, 0.2868, -0.9888, -0.01594, 0.1483, 0.9561, 0.06069, 0.2868, -0.9885, 0.03139, 0.1482, -0.9888, -0.01594, 0.1483, -0.987, -0.06277, -0.148, 0.9967, -0.0319, 0.07471, -0.9888, -0.01594, 0.1483, -0.987, -0.06277, -0.148, 0.9574, -0.03025, -0.2872, 0.9967, -0.0319, 0.07471, -0.987, -0.06277, -0.148, -0.9888, -0.01594, 0.1483, -0.9884, 0.03176, -0.1482, -0.9884, 0.03176, -0.1482, -0.9888, -0.01594, 0.1483, -0.9885, 0.03139, 0.1482, 0.9574, -0.03025, -0.2872, 0.9971, 0.01595, -0.07478, 0.9967, -0.0319, 0.07471, 0.9971, 0.01595, -0.07478, 0.9561, 0.06069, 0.2868, 0.9967, -0.0319, 0.07471, -0.9885, 0.03139, 0.1482, 0.9561, 0.06069, 0.2868, -0.9884, 0.03176, -0.1482, -0.9884, 0.03176, -0.1482, 0.9561, 0.06069, 0.2868, 0.9971, 0.01595, -0.07478, -0.9884, 0.03176, -0.1482, 0.9574, -0.03025, -0.2872, -0.987, -0.06277, -0.148, 0.9574, -0.03025, -0.2872, -0.9884, 0.03176, -0.1482, 0.9971, 0.01595, -0.07478, 0.9789, 0.03065, -0.2022, -0.9925, 0.06342, -0.1049, 0.9983, 0.03198, 0.04953, 0.9983, 0.03198, 0.04953, -0.9925, 0.06342, -0.1049, -0.9947, 0.01684, 0.1011, -0.9925, 0.06342, -0.1049, 0.9789, 0.03065, -0.2022, -0.9944, -0.03246, -0.1003, -0.9944, -0.03246, -0.1003, 0.9789, 0.03065, -0.2022, 0.9986, -0.01626, -0.05035, 0.9983, 0.03198, 0.04953, 0.9986, -0.01626, -0.05035, 0.9789, 0.03065, -0.2022, 0.9983, 0.03198, 0.04953, -0.9947, 0.01684, 0.1011, 0.9791, -0.05936, 0.1944, 0.9791, -0.05936, 0.1944, 0.9986, -0.01626, -0.05035, 0.9983, 0.03198, 0.04953, -0.9944, -0.03246, -0.1003, 0.9791, -0.05936, 0.1944, -0.9947, -0.03005, 0.09876, -0.9944, -0.03246, -0.1003, 0.9986, -0.01626, -0.05035, 0.9791, -0.05936, 0.1944, -0.9947, 0.01684, 0.1011, -0.9947, -0.03005, 0.09876, 0.9791, -0.05936, 0.1944, -0.9925, 0.06342, -0.1049, -0.9944, -0.03246, -0.1003, -0.9947, 0.01684, 0.1011, -0.9947, 0.01684, 0.1011, -0.9944, -0.03246, -0.1003, -0.9947, -0.03005, 0.09876, -0.9541, 0.02064, -0.2989, -0.9961, -0.03717, -0.07941, -0.9867, 0.04016, 0.1574, -0.9867, 0.04016, 0.1574, -0.9961, -0.03717, -0.07941, -0.9866, -0.02893, 0.1609, -0.9961, -0.03717, -0.07941, 0.9872, -0.02331, -0.1576, 0.9492, -0.05559, 0.3096, 0.9492, -0.05559, 0.3096, -0.9866, -0.02893, 0.1609, -0.9961, -0.03717, -0.07941, -0.9961, -0.03717, -0.07941, -0.9541, 0.02064, -0.2989, 0.9872, -0.02331, -0.1576, -0.9866, -0.02893, 0.1609, 0.9492, -0.05559, 0.3096, -0.9867, 0.04016, 0.1574, 0.9492, -0.05559, 0.3096, 0.9966, 0.02024, 0.07953, -0.9867, 0.04016, 0.1574, 0.9492, -0.05559, 0.3096, 0.9872, -0.02331, -0.1576, 0.9966, 0.02024, 0.07953, -0.9541, 0.02064, -0.2989, -0.9867, 0.04016, 0.1574, 0.9861, 0.06194, -0.1545, 0.9872, -0.02331, -0.1576, -0.9541, 0.02064, -0.2989, 0.9861, 0.06194, -0.1545, -0.9867, 0.04016, 0.1574, 0.9966, 0.02024, 0.07953, 0.9861, 0.06194, -0.1545, 0.9872, -0.02331, -0.1576, 0.9861, 0.06194, -0.1545, 0.9966, 0.02024, 0.07953, 0.973, -0.0307, -0.2286, 0.9685, -0.1191, 0.2188, 0.9662, -0.09541, -0.2394, 0.973, -0.0307, -0.2286, 0.9748, -0.05646, 0.2156, 0.9685, -0.1191, 0.2188, 0.9662, -0.09541, -0.2394, 0.9685, -0.1191, 0.2188, -0.9731, 0.05533, -0.2235, 0.9685, -0.1191, 0.2188, -0.9716, 0.02965, 0.2348, -0.9731, 0.05533, -0.2235, 0.9662, -0.09541, -0.2394, -0.9731, 0.05533, -0.2235, 0.973, -0.0307, -0.2286, 0.973, -0.0307, -0.2286, -0.9698, 0.1184, -0.213, -0.9683, 0.09451, 0.2311, 0.973, -0.0307, -0.2286, -0.9683, 0.09451, 0.2311, 0.9748, -0.05646, 0.2156, 0.9748, -0.05646, 0.2156, -0.9683, 0.09451, 0.2311, 0.9685, -0.1191, 0.2188, -0.9683, 0.09451, 0.2311, -0.9716, 0.02965, 0.2348, 0.9685, -0.1191, 0.2188, -0.9731, 0.05533, -0.2235, -0.9683, 0.09451, 0.2311, -0.9698, 0.1184, -0.213, -0.9683, 0.09451, 0.2311, -0.9731, 0.05533, -0.2235, -0.9716, 0.02965, 0.2348, -0.9731, 0.05533, -0.2235, -0.9698, 0.1184, -0.213, 0.973, -0.0307, -0.2286])] * 3)])
arm_fence_small_bb03_qc_skeleton = bpy.data.armatures.new('fence_small_bb03.qc_skeleton')  # bones are not reproduced

# ---- objects
ob_fence_small_bb03_qc_skeleton = bpy.data.objects.new('fence_small_bb03.qc_skeleton', arm_fence_small_bb03_qc_skeleton)
ob_fence_small_bb03_ref = bpy.data.objects.new('fence_small_bb03_ref', me_fence_small_bb03_ref)
ob_fence_small_bb03_physics = bpy.data.objects.new('fence_small_bb03_physics', me_fence_small_bb03_physics)

# ---- transforms, parenting, visibility, modifiers, constraints
ob_fence_small_bb03_qc_skeleton.location = (0.0, 0.0, 0.0)
ob_fence_small_bb03_qc_skeleton.show_in_front = True
ob_fence_small_bb03_qc_skeleton.lineart.crease_threshold = 0.0
ob_fence_small_bb03_ref.parent = ob_fence_small_bb03_qc_skeleton
ob_fence_small_bb03_ref.location = (0.0, 0.0, 0.0)
ob_fence_small_bb03_ref.lineart.crease_threshold = 0.0
_vg = ob_fence_small_bb03_ref.vertex_groups.new(name='static_prop')
_vg.add([0, 1, 2, 3, 4, 5, 6, 7, 8, 9, 10, 11, 12, 13, 14, 15, 16, 17, 18, 19, 20, 21, 22, 23, 24, 25, 26, 27, 28, 29, 30, 31, 32, 33, 34, 35, 36, 37, 38, 39, 40, 41, 42, 43, 44, 45, 46, 47, 48, 49, 50, 51, 52, 53, 54, 55, 56, 57, 58, 59, 60, 61, 62, 63, 64, 65, 66, 67, 68, 69, 70, 71, 72, 73, 74, 75, 76, 77, 78, 79, 80, 81, 82, 83, 84, 85, 86, 87, 88, 89, 90, 91, 92, 93, 94, 95, 96, 97, 98, 99, 100, 101, 102, 103, 104, 105, 106, 107, 108, 109, 110, 111, 112, 113, 114, 115, 116, 117, 118, 119, 120, 121, 122, 123, 124, 125, 126, 127, 128, 129, 130, 131, 132, 133, 134, 135, 136, 137, 138, 139, 140, 141, 142, 143, 144, 145, 146, 147, 148, 149, 150, 151, 152, 153, 154, 155, 156, 157, 158, 159, 160, 161, 162, 163, 164, 165, 166, 167, 168, 169, 170, 171, 172, 173, 174, 175, 176, 177, 178, 179, 180, 181, 182, 183, 184, 185, 186, 187, 188, 189, 190, 191, 192, 193, 194, 195, 196, 197, 198, 199, 200, 201, 202, 203, 204, 205, 206, 207, 208, 209, 210, 211, 212, 213, 214, 215, 216, 217, 218, 219, 220, 221, 222, 223, 224, 225, 226, 227, 228, 229, 230, 231, 232, 233, 234, 235, 236, 237, 238, 239, 240, 241, 242, 243], 1.0, 'REPLACE')
_m = ob_fence_small_bb03_ref.modifiers.new('Armature', 'ARMATURE')
_m.object = ob_fence_small_bb03_qc_skeleton
ob_fence_small_bb03_physics.parent = ob_fence_small_bb03_qc_skeleton
ob_fence_small_bb03_physics.location = (0.0, 0.0, 0.0)
ob_fence_small_bb03_physics.display_type = 'SOLID'
ob_fence_small_bb03_physics.show_wire = True
ob_fence_small_bb03_physics.lineart.crease_threshold = 0.0
_vg = ob_fence_small_bb03_physics.vertex_groups.new(name='static_prop')
_vg.add([0, 1, 2, 3, 4, 5, 6, 7, 8, 9, 10, 11, 12, 13, 14, 15, 16, 17, 18, 19, 20, 21, 22, 23, 24, 25, 26, 27, 28, 29, 30, 31, 32, 33, 34, 35, 36, 37, 38, 39, 40, 41, 42, 43, 44, 45, 46, 47, 48, 49, 50, 51, 52, 53, 54, 55, 56, 57, 58, 59, 60, 61, 62, 63, 64, 65, 66, 67, 68, 69, 70, 71, 72, 73, 74, 75, 76, 77, 78, 79, 80, 81, 82, 83, 84, 85, 86, 87, 88, 89, 90, 91, 92, 93, 94, 95], 1.0, 'REPLACE')
_m = ob_fence_small_bb03_physics.modifiers.new('Armature', 'ARMATURE')
_m.object = ob_fence_small_bb03_qc_skeleton

# ---- collection membership
scene.collection.objects.link(ob_fence_small_bb03_qc_skeleton)
scene.collection.objects.link(ob_fence_small_bb03_ref)
scene.collection.objects.link(ob_fence_small_bb03_physics)
col_fence_small_bb03.objects.link(ob_fence_small_bb03_qc_skeleton)
col_fence_small_bb03.objects.link(ob_fence_small_bb03_ref)
col_fence_small_bb03.objects.link(ob_fence_small_bb03_physics)

# ---- scene / render settings (as saved in the file)
scene.frame_start = 1; scene.frame_end = 250; scene.frame_set(0)
scene.render.engine = 'BLENDER_EEVEE_NEXT'
scene.cycles.use_denoising = False
scene.cycles.samples = 128
scene.cycles.sampling_pattern = 'TABULATED_SOBOL'
scene.cycles.use_adaptive_sampling = False
scene.cycles.use_light_tree = False
scene.view_settings.view_transform = 'Filmic'
bpy.context.view_layer.update()

# ---- added for rendering (the .blend has no active camera and no usable light): camera, sun + grey world if the file has none
cam_auto = bpy.data.cameras.new('AutoCamera')
cam_auto.lens = 50.0
cam_auto.sensor_width = 36.0
cam_auto.clip_end = 4706.62
ob_auto_camera = bpy.data.objects.new('AutoCamera', cam_auto)
scene.collection.objects.link(ob_auto_camera)
ob_auto_camera.location = (149.67, -323.573, 293.612)
ob_auto_camera.rotation_euler = (1.09748, -7.21219e-08, 0.694738)
scene.camera = ob_auto_camera
light_auto_sun = bpy.data.lights.new('AutoSun', 'SUN')
light_auto_sun.energy = 3.0
light_auto_sun.angle = 0.0523599
ob_auto_sun = bpy.data.objects.new('AutoSun', light_auto_sun)
scene.collection.objects.link(ob_auto_sun)
ob_auto_sun.rotation_euler = (0.872665, 0.174533, 0.523599)
if scene.world is None:
    world_auto = bpy.data.worlds.new('AutoWorld')
    world_auto.color = (0.3, 0.3, 0.3)
    scene.world = world_auto
bpy.context.view_layer.update()
